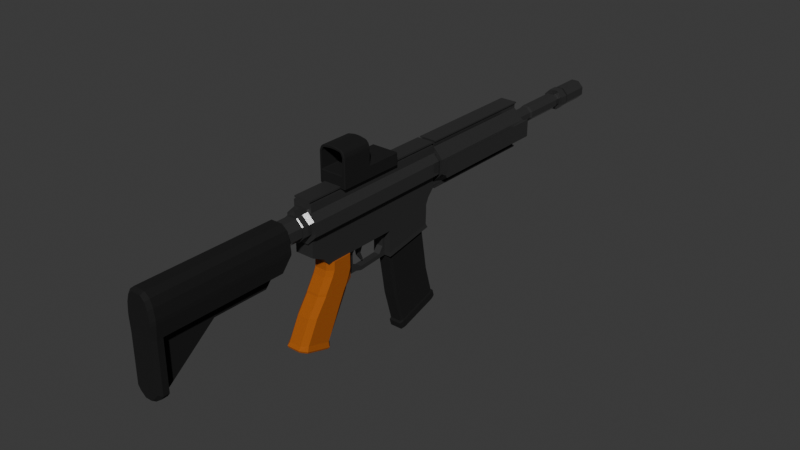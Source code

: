 # Source: AssaultRifle.blend  (saved by Blender 5.0.119; exported with 4.5.12 LTS)
import bpy
from mathutils import Matrix  # noqa: F401  (used for matrix-valued properties, if any)

bpy.ops.wm.read_factory_settings(use_empty=True)
scene = bpy.context.scene
scene.name = 'Scene'

# ---- collections
col_collection = bpy.data.collections.new('Collection'); scene.collection.children.link(col_collection)

# ---- materials (node trees are filled in below, after node groups)
mat_metal = bpy.data.materials.new('Metal')
mat_body = bpy.data.materials.new('Body')
mat_wood = bpy.data.materials.new('Wood')
mat_blackplastic = bpy.data.materials.new('BlackPlastic')

# ---- material node trees
mat_metal.use_nodes = True; mat_metal.node_tree.nodes.clear()
_N = mat_metal.node_tree.nodes; _L = mat_metal.node_tree.links
n0 = _N.new('ShaderNodeBsdfPrincipled'); n0.name = 'Principled BSDF'; n0.location = (-200, 100)
n0.inputs[0].default_value = (0.115, 0.115, 0.115, 1.0)
n0.inputs[1].default_value = 0.7692
n0.inputs[2].default_value = 0.1615
n1 = _N.new('ShaderNodeOutputMaterial'); n1.name = 'Material Output'; n1.location = (200, 100)
_L.new(n0.outputs[0], n1.inputs[0])
n1.is_active_output = True
mat_body.use_nodes = True; mat_body.node_tree.nodes.clear()
_N = mat_body.node_tree.nodes; _L = mat_body.node_tree.links
n0 = _N.new('ShaderNodeBsdfPrincipled'); n0.name = 'Principled BSDF'; n0.location = (-200, 100)
n0.inputs[0].default_value = (0.06921, 0.06921, 0.06921, 1.0)
n0.inputs[1].default_value = 0.7077
n0.inputs[2].default_value = 0.5846
n1 = _N.new('ShaderNodeOutputMaterial'); n1.name = 'Material Output'; n1.location = (200, 100)
_L.new(n0.outputs[0], n1.inputs[0])
n1.is_active_output = True
mat_wood.use_nodes = True; mat_wood.node_tree.nodes.clear()
_N = mat_wood.node_tree.nodes; _L = mat_wood.node_tree.links
n0 = _N.new('ShaderNodeBsdfPrincipled'); n0.name = 'Principled BSDF'; n0.location = (370, 136)
n0.inputs[2].default_value = 0.8923
n1 = _N.new('ShaderNodeOutputMaterial'); n1.name = 'Material Output'; n1.location = (770, 136)
n2 = _N.new('ShaderNodeTexCoord'); n2.name = 'Texture Coordinate'; n2.location = (-727, 157)
n3 = _N.new('ShaderNodeMapping'); n3.name = 'Mapping'; n3.location = (-446, 169)
n3.inputs[2].default_value = (0.5061, 0.0, 0.0)
n3.inputs[3].default_value = (17.0, -0.2, 1.0)
n4 = _N.new('ShaderNodeTexNoise'); n4.name = 'Noise Texture'; n4.location = (-174, 123)
n4.width = 145
n4.inputs[2].default_value = 17.0
n4.inputs[3].default_value = 3.3
n5 = _N.new('ShaderNodeValToRGB'); n5.name = 'Color Ramp'; n5.location = (5, 250)
while len(n5.color_ramp.elements) > 1: n5.color_ramp.elements.remove(n5.color_ramp.elements[-1])
n5.color_ramp.elements[0].position = 0.0; n5.color_ramp.elements[0].color = (0.365, 0.1172, 0.0, 1.0)
_e = n5.color_ramp.elements.new(1.0); _e.color = (0.3983, 0.06484, 0.0, 1.0)
n6 = _N.new('ShaderNodeBump'); n6.name = 'Bump'; n6.location = (63, -24)
_L.new(n0.outputs[0], n1.inputs[0])
_L.new(n3.outputs[0], n4.inputs[0])
_L.new(n4.outputs[0], n5.inputs[0])
_L.new(n5.outputs[0], n0.inputs[0])
_L.new(n4.outputs[0], n6.inputs[3])
_L.new(n6.outputs[0], n0.inputs[5])
_L.new(n2.outputs[3], n3.inputs[0])
n1.is_active_output = True
mat_blackplastic.use_nodes = True; mat_blackplastic.node_tree.nodes.clear()
_N = mat_blackplastic.node_tree.nodes; _L = mat_blackplastic.node_tree.links
n0 = _N.new('ShaderNodeBsdfPrincipled'); n0.name = 'Principled BSDF'; n0.location = (-200, 100)
n0.inputs[0].default_value = (0.0, 0.0, 0.0, 1.0)
n0.inputs[2].default_value = 0.8846
n1 = _N.new('ShaderNodeOutputMaterial'); n1.name = 'Material Output'; n1.location = (200, 100)
_L.new(n0.outputs[0], n1.inputs[0])
n1.is_active_output = True

# ---- world
world_world = bpy.data.worlds.new('World'); scene.world = world_world
world_world.use_nodes = True; world_world.node_tree.nodes.clear()
_N = world_world.node_tree.nodes; _L = world_world.node_tree.links
n0 = _N.new('ShaderNodeOutputWorld'); n0.name = 'World Output'; n0.location = (200, 100)
n1 = _N.new('ShaderNodeBackground'); n1.name = 'Background'; n1.location = (-200, 100)
n1.inputs[0].default_value = (0.05088, 0.05088, 0.05088, 1.0)
_L.new(n1.outputs[0], n0.inputs[0])
n0.is_active_output = True
world_world.color = (0.05088, 0.05088, 0.05088)
world_world.sun_shadow_jitter_overblur = 0.0

# ---- meshes
me_cylinder_001 = bpy.data.meshes.new('Cylinder.001')
me_cylinder_001.from_pydata([(0.7272, 1.648, -25.22), (0.7272, 1.648, -12.05), (1.766, 0.6154, -25.22), (1.766, 0.6154, -12.05), (1.771, -0.8499, -25.22), (1.771, -0.8499, -12.05), (0.7381, -1.889, -25.22), (0.7381, -1.889, -12.05), (-0.7272, -1.894, -25.22), (-0.7272, -1.894, -12.05), (-1.766, -0.8608, -25.22), (-1.766, -0.8608, -12.05), (-1.771, 0.6045, -25.22), (-1.771, 0.6045, -12.05), (-0.7381, 1.644, -25.22), (-0.7381, 1.644, -12.05), (0.7256, 2.167, -25.22), (0.7256, 2.167, -12.05), (2.285, 0.617, -12.05), (2.285, 0.617, -25.22), (2.289, -0.8483, -25.22), (2.289, -0.8483, -12.05), (0.7397, -2.408, -12.05), (0.7397, -2.408, -25.22), (-0.7256, -2.412, -25.22), (-0.7256, -2.412, -12.05), (-2.285, -0.8624, -12.05), (-2.285, -0.8624, -25.22), (-2.289, 0.6029, -25.22), (-2.289, 0.6029, -12.05), (-0.7397, 2.162, -12.05), (-0.7397, 2.162, -25.22), (0.7252, 2.306, -25.22), (0.7252, 2.306, -12.05), (2.424, 0.6174, -12.05), (2.424, 0.6174, -25.22), (2.428, -0.8479, -25.22), (2.428, -0.8479, -12.05), (0.7401, -2.547, -12.05), (0.7401, -2.547, -25.22), (-0.7252, -2.551, -25.22), (-0.7252, -2.551, -12.05), (-2.424, -0.8628, -12.05), (-2.424, -0.8628, -25.22), (-2.428, 0.6025, -25.22), (-2.428, 0.6025, -12.05), (-0.7401, 2.301, -12.05), (-0.7401, 2.301, -25.22), (0.8837, 2.167, -25.22), (0.8837, 2.167, -12.05), (2.284, 0.7751, -12.05), (2.284, 0.7751, -25.22), (2.29, -1.006, -12.05), (2.29, -1.006, -25.22), (0.8978, -2.407, -12.05), (0.8978, -2.407, -25.22), (-0.8837, -2.413, -12.05), (-0.8837, -2.413, -25.22), (-2.284, -1.02, -12.05), (-2.284, -1.02, -25.22), (-2.29, 0.761, -12.05), (-2.29, 0.761, -25.22), (-0.8978, 2.162, -12.05), (-0.8978, 2.162, -25.22), (0.8833, 2.306, -25.22), (0.8833, 2.306, -12.05), (2.423, 0.7755, -12.05), (2.423, 0.7755, -25.22), (2.429, -1.006, -12.05), (2.429, -1.006, -25.22), (0.8982, -2.546, -12.05), (0.8982, -2.546, -25.22), (-0.8833, -2.552, -12.05), (-0.8833, -2.552, -25.22), (-2.423, -1.021, -12.05), (-2.423, -1.021, -25.22), (-2.429, 0.7606, -12.05), (-2.429, 0.7606, -25.22), (-0.8982, 2.301, -12.05), (-0.8982, 2.301, -25.22), (0.2812, 0.5622, -12.05), (0.6832, 0.1627, -12.05), (0.6849, -0.4039, -12.05), (0.2854, -0.8059, -12.05), (-0.2812, -0.8076, -12.05), (-0.6832, -0.4082, -12.05), (-0.6849, 0.1585, -12.05), (-0.2854, 0.5605, -12.05), (0.6832, 0.1627, -8.983), (0.2812, 0.5622, -8.983), (0.6849, -0.4039, -8.983), (0.2854, -0.8059, -8.983), (-0.2812, -0.8076, -8.983), (-0.6832, -0.4082, -8.983), (-0.6849, 0.1585, -8.983), (-0.2854, 0.5605, -8.983), (0.7938, 0.2089, -8.762), (0.3268, 0.6731, -8.762), (0.7958, -0.4495, -8.762), (0.3316, -0.9165, -8.762), (-0.3268, -0.9185, -8.762), (-0.7938, -0.4544, -8.762), (-0.7958, 0.2041, -8.762), (-0.3317, 0.6711, -8.762), (0.7938, 0.2089, -4.19), (0.3268, 0.6731, -4.19), (0.7958, -0.4495, -4.19), (0.3316, -0.9165, -4.19), (-0.3268, -0.9185, -4.19), (-0.7938, -0.4544, -4.19), (-0.7958, 0.2041, -4.19), (-0.3317, 0.6711, -4.19), (0.7178, 0.1772, -4.079), (0.2955, 0.5969, -4.079), (0.7196, -0.4182, -4.079), (0.2999, -0.8405, -4.079), (-0.2955, -0.8423, -4.079), (-0.7178, -0.4226, -4.079), (-0.7196, 0.1728, -4.079), (-0.2999, 0.5951, -4.079), (0.7178, 0.1772, -3.549), (0.2955, 0.5969, -3.549), (0.7196, -0.4182, -3.549), (0.2999, -0.8405, -3.549), (-0.2955, -0.8423, -3.549), (-0.7178, -0.4226, -3.549), (-0.7196, 0.1728, -3.549), (-0.2999, 0.5951, -3.549), (1.047, 0.3146, -3.549), (0.4309, 0.9266, -3.549), (1.049, -0.5536, -3.549), (0.4373, -1.169, -3.549), (-0.4309, -1.172, -3.549), (-1.047, -0.56, -3.549), (-1.049, 0.3081, -3.549), (-0.4373, 0.9239, -3.549), (1.047, 0.3146, -2.599), (0.4309, 0.9266, -2.599), (1.049, -0.5536, -2.599), (0.4373, -1.169, -2.599), (-0.4309, -1.172, -2.599), (-1.047, -0.56, -2.599), (-1.049, 0.3081, -2.599), (-0.4373, 0.9239, -2.599), (0.7302, 0.1824, -2.599), (0.3006, 0.6094, -2.599), (0.7321, -0.4233, -2.599), (0.3051, -0.8529, -2.599), (-0.3006, -0.8548, -2.599), (-0.7302, -0.4278, -2.599), (-0.7321, 0.1779, -2.599), (-0.3051, 0.6075, -2.599), (0.7302, 0.1824, -2.312), (0.3006, 0.6094, -2.312), (0.7321, -0.4233, -2.312), (0.3051, -0.8529, -2.312), (-0.3006, -0.8548, -2.312), (-0.7302, -0.4278, -2.312), (-0.7321, 0.1779, -2.312), (-0.3051, 0.6075, -2.312), (0.9784, 0.2861, -2.312), (0.4028, 0.8582, -2.312), (0.9809, -0.5255, -2.312), (0.4088, -1.101, -2.312), (-0.4028, -1.104, -2.312), (-0.9784, -0.5315, -2.312), (-0.9809, 0.2801, -2.312), (-0.4088, 0.8557, -2.312), (0.6937, 0.1671, 0.78), (0.2856, 0.5727, 0.78), (0.6954, -0.4083, 0.78), (0.2898, -0.8164, 0.78), (-0.2856, -0.8181, 0.78), (-0.6937, -0.4125, 0.78), (-0.6954, 0.1628, 0.78), (-0.2898, 0.571, 0.78), (0.9784, 0.2861, 0.78), (0.4028, 0.8582, 0.78), (0.9809, -0.5255, 0.78), (0.4088, -1.101, 0.78), (-0.4028, -1.104, 0.78), (-0.9784, -0.5315, 0.78), (-0.9809, 0.2801, 0.78), (-0.4088, 0.8557, 0.78), (0.6937, 0.1671, 0.4122), (0.2856, 0.5727, 0.4122), (0.6954, -0.4083, 0.4122), (0.2898, -0.8164, 0.4122), (-0.2856, -0.8181, 0.4122), (-0.6937, -0.4125, 0.4122), (-0.6954, 0.1628, 0.4122), (-0.2898, 0.571, 0.4122), (0.6239, 1.397, -25.22), (1.516, 0.5106, -25.22), (1.52, -0.7467, -25.22), (0.6333, -1.638, -25.22), (-0.6239, -1.642, -25.22), (-1.516, -0.756, -25.22), (-1.52, 0.5012, -25.22), (-0.6333, 1.393, -25.22), (0.6637, 1.494, -25.53), (1.612, 0.5509, -25.53), (1.616, -0.7864, -25.53), (0.6736, -1.735, -25.53), (-0.6637, -1.739, -25.53), (-1.612, -0.7963, -25.53), (-1.616, 0.541, -25.53), (-0.6736, 1.489, -25.53), (0.6637, 1.494, -42.11), (1.612, 0.5509, -42.11), (1.616, -0.7864, -42.11), (0.6736, -1.735, -42.11), (-0.6637, -1.739, -42.11), (-1.612, -0.7963, -42.11), (-1.616, 0.541, -42.11), (-0.6736, 1.489, -42.11), (0.4939, 1.048, -42.11), (1.2, 0.3468, -42.11), (1.203, -0.6485, -42.11), (0.5013, -1.354, -42.11), (-0.4939, -1.357, -42.11), (-1.2, -0.6558, -42.11), (-1.203, 0.3394, -42.11), (-0.5013, 1.045, -42.11), (0.4939, 1.048, -43.03), (1.2, 0.3468, -43.03), (1.203, -0.6485, -43.03), (0.5013, -1.354, -43.03), (-0.4939, -1.357, -43.03), (-1.2, -0.6558, -43.03), (-1.203, 0.3394, -43.03), (-0.5013, 1.045, -43.03), (0.4492, 0.9394, -43.03), (1.091, 0.3014, -43.03), (1.094, -0.6037, -43.03), (0.4559, -1.246, -43.03), (-0.4492, -1.248, -43.03), (-1.091, -0.6104, -43.03), (-1.094, 0.2947, -43.03), (-0.4559, 0.9366, -43.03), (0.4492, 0.9394, -52.82), (1.091, 0.3014, -52.82), (1.094, -0.6037, -52.82), (0.4559, -1.246, -52.82), (-0.4492, -1.248, -52.82), (-1.091, -0.6104, -52.82), (-1.094, 0.2947, -52.82), (-0.4559, 0.9366, -52.82)], [], [(0, 1, 3, 2), (14, 15, 30, 31), (4, 5, 7, 6), (5, 4, 20, 21), (8, 9, 11, 10), (3, 5, 21, 18), (3, 1, 15, 13, 11, 9, 7, 5), (12, 13, 15, 14), (9, 8, 24, 25), (0, 2, 4, 6, 8, 10, 12, 14), (22, 38, 70, 54), (26, 29, 45, 42), (18, 21, 37, 34), (28, 27, 43, 44), (0, 14, 31, 16), (10, 11, 26, 27), (15, 1, 17, 30), (12, 10, 27, 28), (6, 7, 22, 23), (1, 0, 16, 17), (11, 13, 29, 26), (8, 6, 23, 24), (2, 3, 18, 19), (13, 12, 28, 29), (7, 9, 25, 22), (4, 2, 19, 20), (35, 34, 37, 36), (39, 38, 41, 40), (43, 42, 45, 44), (47, 46, 33, 32), (19, 18, 50, 51), (42, 43, 75, 74), (20, 36, 69, 53), (24, 23, 39, 40), (16, 31, 47, 32), (22, 25, 41, 38), (17, 16, 48, 49), (30, 17, 33, 46), (40, 41, 72, 73), (31, 30, 62, 63), (26, 42, 74, 58), (20, 19, 35, 36), (52, 53, 69, 68), (60, 61, 77, 76), (55, 54, 70, 71), (63, 62, 78, 79), (49, 48, 64, 65), (56, 57, 73, 72), (51, 50, 66, 67), (59, 58, 74, 75), (39, 23, 55, 71), (30, 46, 78, 62), (44, 45, 76, 77), (21, 20, 53, 52), (47, 31, 63, 79), (46, 47, 79, 78), (23, 22, 54, 55), (32, 33, 65, 64), (24, 40, 73, 57), (34, 35, 67, 66), (16, 32, 64, 48), (41, 25, 56, 72), (43, 27, 59, 75), (25, 24, 57, 56), (33, 17, 49, 65), (28, 44, 77, 61), (27, 26, 58, 59), (36, 37, 68, 69), (35, 19, 51, 67), (37, 21, 52, 68), (38, 39, 71, 70), (18, 34, 66, 50), (45, 29, 60, 76), (29, 28, 61, 60), (81, 82, 83, 84, 85, 86, 87, 80), (95, 94, 102, 103), (86, 85, 93, 94), (84, 83, 91, 92), (82, 81, 88, 90), (87, 86, 94, 95), (85, 84, 92, 93), (83, 82, 90, 91), (81, 80, 89, 88), (80, 87, 95, 89), (100, 99, 107, 108), (93, 92, 100, 101), (91, 90, 98, 99), (88, 89, 97, 96), (89, 95, 103, 97), (94, 93, 101, 102), (92, 91, 99, 100), (90, 88, 96, 98), (105, 111, 119, 113), (98, 96, 104, 106), (103, 102, 110, 111), (101, 100, 108, 109), (99, 98, 106, 107), (96, 97, 105, 104), (97, 103, 111, 105), (102, 101, 109, 110), (117, 116, 124, 125), (110, 109, 117, 118), (108, 107, 115, 116), (106, 104, 112, 114), (111, 110, 118, 119), (109, 108, 116, 117), (107, 106, 114, 115), (104, 105, 113, 112), (127, 126, 134, 135), (115, 114, 122, 123), (112, 113, 121, 120), (113, 119, 127, 121), (118, 117, 125, 126), (116, 115, 123, 124), (114, 112, 120, 122), (119, 118, 126, 127), (134, 133, 141, 142), (125, 124, 132, 133), (123, 122, 130, 131), (120, 121, 129, 128), (121, 127, 135, 129), (126, 125, 133, 134), (124, 123, 131, 132), (122, 120, 128, 130), (136, 137, 145, 144), (132, 131, 139, 140), (130, 128, 136, 138), (135, 134, 142, 143), (133, 132, 140, 141), (131, 130, 138, 139), (128, 129, 137, 136), (129, 135, 143, 137), (151, 150, 158, 159), (137, 143, 151, 145), (142, 141, 149, 150), (140, 139, 147, 148), (138, 136, 144, 146), (143, 142, 150, 151), (141, 140, 148, 149), (139, 138, 146, 147), (154, 152, 160, 162), (149, 148, 156, 157), (147, 146, 154, 155), (144, 145, 153, 152), (145, 151, 159, 153), (150, 149, 157, 158), (148, 147, 155, 156), (146, 144, 152, 154), (161, 167, 183, 177), (159, 158, 166, 167), (157, 156, 164, 165), (155, 154, 162, 163), (152, 153, 161, 160), (153, 159, 167, 161), (158, 157, 165, 166), (156, 155, 163, 164), (169, 175, 191, 185), (166, 165, 181, 182), (164, 163, 179, 180), (162, 160, 176, 178), (167, 166, 182, 183), (165, 164, 180, 181), (163, 162, 178, 179), (160, 161, 177, 176), (169, 168, 176, 177), (168, 170, 178, 176), (170, 171, 179, 178), (171, 172, 180, 179), (172, 173, 181, 180), (173, 174, 182, 181), (174, 175, 183, 182), (175, 169, 177, 183), (184, 185, 191, 190, 189, 188, 187, 186), (174, 173, 189, 190), (172, 171, 187, 188), (170, 168, 184, 186), (175, 174, 190, 191), (173, 172, 188, 189), (171, 170, 186, 187), (168, 169, 185, 184), (192, 199, 198, 197, 196, 195, 194, 193), (205, 206, 214, 213), (194, 195, 203, 202), (192, 193, 201, 200), (199, 192, 200, 207), (197, 198, 206, 205), (195, 196, 204, 203), (193, 194, 202, 201), (198, 199, 207, 206), (196, 197, 205, 204), (208, 209, 217, 216), (203, 204, 212, 211), (201, 202, 210, 209), (206, 207, 215, 214), (204, 205, 213, 212), (202, 203, 211, 210), (200, 201, 209, 208), (207, 200, 208, 215), (222, 223, 231, 230), (215, 208, 216, 223), (213, 214, 222, 221), (211, 212, 220, 219), (209, 210, 218, 217), (214, 215, 223, 222), (212, 213, 221, 220), (210, 211, 219, 218), (225, 226, 234, 233), (220, 221, 229, 228), (218, 219, 227, 226), (216, 217, 225, 224), (223, 216, 224, 231), (221, 222, 230, 229), (219, 220, 228, 227), (217, 218, 226, 225), (239, 232, 240, 247), (230, 231, 239, 238), (228, 229, 237, 236), (226, 227, 235, 234), (224, 225, 233, 232), (231, 224, 232, 239), (229, 230, 238, 237), (227, 228, 236, 235), (240, 241, 242, 243, 244, 245, 246, 247), (237, 238, 246, 245), (235, 236, 244, 243), (233, 234, 242, 241), (238, 239, 247, 246), (236, 237, 245, 244), (234, 235, 243, 242), (232, 233, 241, 240)])
_uv = me_cylinder_001.uv_layers.new(name='UVMap')
_uv.uv.foreach_set('vector', [1.0, 0.5, 1.0, 1.0, 0.875, 1.0, 0.875, 0.5, 0.125, 0.5, 0.125, 1.0, 0.125, 1.0, 0.125, 0.5, 0.75, 0.5, 0.75, 1.0, 0.625, 1.0, 0.625, 0.5, 0.75, 1.0, 0.75, 0.5, 0.75, 0.5, 0.75, 1.0, 0.5, 0.5, 0.5, 1.0, 0.375, 1.0, 0.375, 0.5, 0.4197, 0.4197, 0.49, 0.25, 0.49, 0.25, 0.4197, 0.4197, 0.4197, 0.4197, 0.25, 0.49, 0.08029, 0.4197, 0.01, 0.25, 0.08029, 0.08029, 0.25, 0.01, 0.4197, 0.08029, 0.49, 0.25, 0.25, 0.5, 0.25, 1.0, 0.125, 1.0, 0.125, 0.5, 0.5, 1.0, 0.5, 0.5, 0.5, 0.5, 0.5, 1.0, 0.75, 0.49, 0.9197, 0.4197, 0.99, 0.25, 0.9197, 0.08029, 0.75, 0.01, 0.5803, 0.08029, 0.51, 0.25, 0.5803, 0.4197, 0.4197, 0.08029, 0.4197, 0.08029, 0.4197, 0.08029, 0.4197, 0.08029, 0.08029, 0.08029, 0.01, 0.25, 0.01, 0.25, 0.08029, 0.08029, 0.4197, 0.4197, 0.49, 0.25, 0.49, 0.25, 0.4197, 0.4197, 0.51, 0.25, 0.5803, 0.08029, 0.5803, 0.08029, 0.51, 0.25, 0.75, 0.49, 0.5803, 0.4197, 0.5803, 0.4197, 0.75, 0.49, 0.375, 0.5, 0.375, 1.0, 0.375, 1.0, 0.375, 0.5, 0.08029, 0.4197, 0.25, 0.49, 0.25, 0.49, 0.08029, 0.4197, 0.51, 0.25, 0.5803, 0.08029, 0.5803, 0.08029, 0.51, 0.25, 0.625, 0.5, 0.625, 1.0, 0.625, 1.0, 0.625, 0.5, 1.0, 1.0, 1.0, 0.5, 1.0, 0.5, 1.0, 1.0, 0.08029, 0.08029, 0.01, 0.25, 0.01, 0.25, 0.08029, 0.08029, 0.75, 0.01, 0.9197, 0.08029, 0.9197, 0.08029, 0.75, 0.01, 0.875, 0.5, 0.875, 1.0, 0.875, 1.0, 0.875, 0.5, 0.25, 1.0, 0.25, 0.5, 0.25, 0.5, 0.25, 1.0, 0.4197, 0.08029, 0.25, 0.01, 0.25, 0.01, 0.4197, 0.08029, 0.99, 0.25, 0.9197, 0.4197, 0.9197, 0.4197, 0.99, 0.25, 0.875, 0.5, 0.875, 1.0, 0.75, 1.0, 0.75, 0.5, 0.625, 0.5, 0.625, 1.0, 0.5, 1.0, 0.5, 0.5, 0.375, 0.5, 0.375, 1.0, 0.25, 1.0, 0.25, 0.5, 0.125, 0.5, 0.125, 1.0, 0.0, 1.0, 0.0, 0.5, 0.875, 0.5, 0.875, 1.0, 0.875, 1.0, 0.875, 0.5, 0.375, 1.0, 0.375, 0.5, 0.375, 0.5, 0.375, 1.0, 0.99, 0.25, 0.99, 0.25, 0.99, 0.25, 0.99, 0.25, 0.75, 0.01, 0.9197, 0.08029, 0.9197, 0.08029, 0.75, 0.01, 0.75, 0.49, 0.5803, 0.4197, 0.5803, 0.4197, 0.75, 0.49, 0.4197, 0.08029, 0.25, 0.01, 0.25, 0.01, 0.4197, 0.08029, 1.0, 1.0, 1.0, 0.5, 1.0, 0.5, 1.0, 1.0, 0.08029, 0.4197, 0.25, 0.49, 0.25, 0.49, 0.08029, 0.4197, 0.5, 0.5, 0.5, 1.0, 0.5, 1.0, 0.5, 0.5, 0.125, 0.5, 0.125, 1.0, 0.125, 1.0, 0.125, 0.5, 0.08029, 0.08029, 0.08029, 0.08029, 0.08029, 0.08029, 0.08029, 0.08029, 0.99, 0.25, 0.9197, 0.4197, 0.9197, 0.4197, 0.99, 0.25, 0.75, 1.0, 0.75, 0.5, 0.75, 0.5, 0.75, 1.0, 0.25, 1.0, 0.25, 0.5, 0.25, 0.5, 0.25, 1.0, 0.625, 0.5, 0.625, 1.0, 0.625, 1.0, 0.625, 0.5, 0.125, 0.5, 0.125, 1.0, 0.125, 1.0, 0.125, 0.5, 1.0, 1.0, 1.0, 0.5, 1.0, 0.5, 1.0, 1.0, 0.5, 1.0, 0.5, 0.5, 0.5, 0.5, 0.5, 1.0, 0.875, 0.5, 0.875, 1.0, 0.875, 1.0, 0.875, 0.5, 0.375, 0.5, 0.375, 1.0, 0.375, 1.0, 0.375, 0.5, 0.9197, 0.08029, 0.9197, 0.08029, 0.9197, 0.08029, 0.9197, 0.08029, 0.08029, 0.4197, 0.08029, 0.4197, 0.08029, 0.4197, 0.08029, 0.4197, 0.25, 0.5, 0.25, 1.0, 0.25, 1.0, 0.25, 0.5, 0.75, 1.0, 0.75, 0.5, 0.75, 0.5, 0.75, 1.0, 0.5803, 0.4197, 0.5803, 0.4197, 0.5803, 0.4197, 0.5803, 0.4197, 0.125, 1.0, 0.125, 0.5, 0.125, 0.5, 0.125, 1.0, 0.625, 0.5, 0.625, 1.0, 0.625, 1.0, 0.625, 0.5, 0.0, 0.5, 0.0, 1.0, 0.0, 1.0, 0.0, 0.5, 0.75, 0.01, 0.75, 0.01, 0.75, 0.01, 0.75, 0.01, 0.875, 1.0, 0.875, 0.5, 0.875, 0.5, 0.875, 1.0, 0.75, 0.49, 0.75, 0.49, 0.75, 0.49, 0.75, 0.49, 0.25, 0.01, 0.25, 0.01, 0.25, 0.01, 0.25, 0.01, 0.5803, 0.08029, 0.5803, 0.08029, 0.5803, 0.08029, 0.5803, 0.08029, 0.5, 1.0, 0.5, 0.5, 0.5, 0.5, 0.5, 1.0, 0.25, 0.49, 0.25, 0.49, 0.25, 0.49, 0.25, 0.49, 0.51, 0.25, 0.51, 0.25, 0.51, 0.25, 0.51, 0.25, 0.375, 0.5, 0.375, 1.0, 0.375, 1.0, 0.375, 0.5, 0.75, 0.5, 0.75, 1.0, 0.75, 1.0, 0.75, 0.5, 0.9197, 0.4197, 0.9197, 0.4197, 0.9197, 0.4197, 0.9197, 0.4197, 0.49, 0.25, 0.49, 0.25, 0.49, 0.25, 0.49, 0.25, 0.625, 1.0, 0.625, 0.5, 0.625, 0.5, 0.625, 1.0, 0.4197, 0.4197, 0.4197, 0.4197, 0.4197, 0.4197, 0.4197, 0.4197, 0.01, 0.25, 0.01, 0.25, 0.01, 0.25, 0.01, 0.25, 0.25, 1.0, 0.25, 0.5, 0.25, 0.5, 0.25, 1.0, 0.4197, 0.4197, 0.49, 0.25, 0.4197, 0.08029, 0.25, 0.01, 0.08029, 0.08029, 0.01, 0.25, 0.08029, 0.4197, 0.25, 0.49, 0.08029, 0.4197, 0.01, 0.25, 0.01, 0.25, 0.08029, 0.4197, 0.01, 0.25, 0.08029, 0.08029, 0.08029, 0.08029, 0.01, 0.25, 0.25, 0.01, 0.4197, 0.08029, 0.4197, 0.08029, 0.25, 0.01, 0.49, 0.25, 0.4197, 0.4197, 0.4197, 0.4197, 0.49, 0.25, 0.08029, 0.4197, 0.01, 0.25, 0.01, 0.25, 0.08029, 0.4197, 0.08029, 0.08029, 0.25, 0.01, 0.25, 0.01, 0.08029, 0.08029, 0.4197, 0.08029, 0.49, 0.25, 0.49, 0.25, 0.4197, 0.08029, 0.4197, 0.4197, 0.25, 0.49, 0.25, 0.49, 0.4197, 0.4197, 0.25, 0.49, 0.08029, 0.4197, 0.08029, 0.4197, 0.25, 0.49, 0.25, 0.01, 0.4197, 0.08029, 0.4197, 0.08029, 0.25, 0.01, 0.08029, 0.08029, 0.25, 0.01, 0.25, 0.01, 0.08029, 0.08029, 0.4197, 0.08029, 0.49, 0.25, 0.49, 0.25, 0.4197, 0.08029, 0.4197, 0.4197, 0.25, 0.49, 0.25, 0.49, 0.4197, 0.4197, 0.25, 0.49, 0.08029, 0.4197, 0.08029, 0.4197, 0.25, 0.49, 0.01, 0.25, 0.08029, 0.08029, 0.08029, 0.08029, 0.01, 0.25, 0.25, 0.01, 0.4197, 0.08029, 0.4197, 0.08029, 0.25, 0.01, 0.49, 0.25, 0.4197, 0.4197, 0.4197, 0.4197, 0.49, 0.25, 0.25, 0.49, 0.08029, 0.4197, 0.08029, 0.4197, 0.25, 0.49, 0.49, 0.25, 0.4197, 0.4197, 0.4197, 0.4197, 0.49, 0.25, 0.08029, 0.4197, 0.01, 0.25, 0.01, 0.25, 0.08029, 0.4197, 0.08029, 0.08029, 0.25, 0.01, 0.25, 0.01, 0.08029, 0.08029, 0.4197, 0.08029, 0.49, 0.25, 0.49, 0.25, 0.4197, 0.08029, 0.4197, 0.4197, 0.25, 0.49, 0.25, 0.49, 0.4197, 0.4197, 0.25, 0.49, 0.08029, 0.4197, 0.08029, 0.4197, 0.25, 0.49, 0.01, 0.25, 0.08029, 0.08029, 0.08029, 0.08029, 0.01, 0.25, 0.08029, 0.08029, 0.25, 0.01, 0.25, 0.01, 0.08029, 0.08029, 0.01, 0.25, 0.08029, 0.08029, 0.08029, 0.08029, 0.01, 0.25, 0.25, 0.01, 0.4197, 0.08029, 0.4197, 0.08029, 0.25, 0.01, 0.49, 0.25, 0.4197, 0.4197, 0.4197, 0.4197, 0.49, 0.25, 0.08029, 0.4197, 0.01, 0.25, 0.01, 0.25, 0.08029, 0.4197, 0.08029, 0.08029, 0.25, 0.01, 0.25, 0.01, 0.08029, 0.08029, 0.4197, 0.08029, 0.49, 0.25, 0.49, 0.25, 0.4197, 0.08029, 0.4197, 0.4197, 0.25, 0.49, 0.25, 0.49, 0.4197, 0.4197, 0.08029, 0.4197, 0.01, 0.25, 0.01, 0.25, 0.08029, 0.4197, 0.4197, 0.08029, 0.49, 0.25, 0.49, 0.25, 0.4197, 0.08029, 0.4197, 0.4197, 0.25, 0.49, 0.25, 0.49, 0.4197, 0.4197, 0.25, 0.49, 0.08029, 0.4197, 0.08029, 0.4197, 0.25, 0.49, 0.01, 0.25, 0.08029, 0.08029, 0.08029, 0.08029, 0.01, 0.25, 0.25, 0.01, 0.4197, 0.08029, 0.4197, 0.08029, 0.25, 0.01, 0.49, 0.25, 0.4197, 0.4197, 0.4197, 0.4197, 0.49, 0.25, 0.08029, 0.4197, 0.01, 0.25, 0.01, 0.25, 0.08029, 0.4197, 0.01, 0.25, 0.08029, 0.08029, 0.08029, 0.08029, 0.01, 0.25, 0.08029, 0.08029, 0.25, 0.01, 0.25, 0.01, 0.08029, 0.08029, 0.4197, 0.08029, 0.49, 0.25, 0.49, 0.25, 0.4197, 0.08029, 0.4197, 0.4197, 0.25, 0.49, 0.25, 0.49, 0.4197, 0.4197, 0.25, 0.49, 0.08029, 0.4197, 0.08029, 0.4197, 0.25, 0.49, 0.01, 0.25, 0.08029, 0.08029, 0.08029, 0.08029, 0.01, 0.25, 0.25, 0.01, 0.4197, 0.08029, 0.4197, 0.08029, 0.25, 0.01, 0.49, 0.25, 0.4197, 0.4197, 0.4197, 0.4197, 0.49, 0.25, 0.4197, 0.4197, 0.25, 0.49, 0.25, 0.49, 0.4197, 0.4197, 0.25, 0.01, 0.4197, 0.08029, 0.4197, 0.08029, 0.25, 0.01, 0.49, 0.25, 0.4197, 0.4197, 0.4197, 0.4197, 0.49, 0.25, 0.08029, 0.4197, 0.01, 0.25, 0.01, 0.25, 0.08029, 0.4197, 0.08029, 0.08029, 0.25, 0.01, 0.25, 0.01, 0.08029, 0.08029, 0.4197, 0.08029, 0.49, 0.25, 0.49, 0.25, 0.4197, 0.08029, 0.4197, 0.4197, 0.25, 0.49, 0.25, 0.49, 0.4197, 0.4197, 0.25, 0.49, 0.08029, 0.4197, 0.08029, 0.4197, 0.25, 0.49, 0.08029, 0.4197, 0.01, 0.25, 0.01, 0.25, 0.08029, 0.4197, 0.25, 0.49, 0.08029, 0.4197, 0.08029, 0.4197, 0.25, 0.49, 0.01, 0.25, 0.08029, 0.08029, 0.08029, 0.08029, 0.01, 0.25, 0.25, 0.01, 0.4197, 0.08029, 0.4197, 0.08029, 0.25, 0.01, 0.49, 0.25, 0.4197, 0.4197, 0.4197, 0.4197, 0.49, 0.25, 0.08029, 0.4197, 0.01, 0.25, 0.01, 0.25, 0.08029, 0.4197, 0.08029, 0.08029, 0.25, 0.01, 0.25, 0.01, 0.08029, 0.08029, 0.4197, 0.08029, 0.49, 0.25, 0.49, 0.25, 0.4197, 0.08029, 0.49, 0.25, 0.4197, 0.4197, 0.4197, 0.4197, 0.49, 0.25, 0.08029, 0.08029, 0.25, 0.01, 0.25, 0.01, 0.08029, 0.08029, 0.4197, 0.08029, 0.49, 0.25, 0.49, 0.25, 0.4197, 0.08029, 0.4197, 0.4197, 0.25, 0.49, 0.25, 0.49, 0.4197, 0.4197, 0.25, 0.49, 0.08029, 0.4197, 0.08029, 0.4197, 0.25, 0.49, 0.01, 0.25, 0.08029, 0.08029, 0.08029, 0.08029, 0.01, 0.25, 0.25, 0.01, 0.4197, 0.08029, 0.4197, 0.08029, 0.25, 0.01, 0.49, 0.25, 0.4197, 0.4197, 0.4197, 0.4197, 0.49, 0.25, 0.25, 0.49, 0.08029, 0.4197, 0.08029, 0.4197, 0.25, 0.49, 0.08029, 0.4197, 0.01, 0.25, 0.01, 0.25, 0.08029, 0.4197, 0.08029, 0.08029, 0.25, 0.01, 0.25, 0.01, 0.08029, 0.08029, 0.4197, 0.08029, 0.49, 0.25, 0.49, 0.25, 0.4197, 0.08029, 0.4197, 0.4197, 0.25, 0.49, 0.25, 0.49, 0.4197, 0.4197, 0.25, 0.49, 0.08029, 0.4197, 0.08029, 0.4197, 0.25, 0.49, 0.01, 0.25, 0.08029, 0.08029, 0.08029, 0.08029, 0.01, 0.25, 0.25, 0.01, 0.4197, 0.08029, 0.4197, 0.08029, 0.25, 0.01, 0.25, 0.4202, 0.1297, 0.3703, 0.1297, 0.3703, 0.25, 0.4202, 0.01, 0.25, 0.08029, 0.08029, 0.08029, 0.08029, 0.01, 0.25, 0.25, 0.01, 0.4197, 0.08029, 0.4197, 0.08029, 0.25, 0.01, 0.49, 0.25, 0.4197, 0.4197, 0.4197, 0.4197, 0.49, 0.25, 0.08029, 0.4197, 0.01, 0.25, 0.01, 0.25, 0.08029, 0.4197, 0.08029, 0.08029, 0.25, 0.01, 0.25, 0.01, 0.08029, 0.08029, 0.4197, 0.08029, 0.49, 0.25, 0.49, 0.25, 0.4197, 0.08029, 0.4197, 0.4197, 0.25, 0.49, 0.25, 0.49, 0.4197, 0.4197, 0.25, 0.4202, 0.3703, 0.3703, 0.4197, 0.4197, 0.25, 0.49, 0.3703, 0.3703, 0.4202, 0.25, 0.49, 0.25, 0.4197, 0.4197, 0.4202, 0.25, 0.3703, 0.1297, 0.4197, 0.08029, 0.49, 0.25, 0.3703, 0.1297, 0.25, 0.07984, 0.25, 0.01, 0.4197, 0.08029, 0.25, 0.07984, 0.1297, 0.1297, 0.08029, 0.08029, 0.25, 0.01, 0.1297, 0.1297, 0.07984, 0.25, 0.01, 0.25, 0.08029, 0.08029, 0.07984, 0.25, 0.1297, 0.3703, 0.08029, 0.4197, 0.01, 0.25, 0.1297, 0.3703, 0.25, 0.4202, 0.25, 0.49, 0.08029, 0.4197, 0.3703, 0.3703, 0.25, 0.4202, 0.1297, 0.3703, 0.07984, 0.25, 0.1297, 0.1297, 0.25, 0.07984, 0.3703, 0.1297, 0.4202, 0.25, 0.07984, 0.25, 0.1297, 0.1297, 0.1297, 0.1297, 0.07984, 0.25, 0.25, 0.07984, 0.3703, 0.1297, 0.3703, 0.1297, 0.25, 0.07984, 0.4202, 0.25, 0.3703, 0.3703, 0.3703, 0.3703, 0.4202, 0.25, 0.1297, 0.3703, 0.07984, 0.25, 0.07984, 0.25, 0.1297, 0.3703, 0.1297, 0.1297, 0.25, 0.07984, 0.25, 0.07984, 0.1297, 0.1297, 0.3703, 0.1297, 0.4202, 0.25, 0.4202, 0.25, 0.3703, 0.1297, 0.3703, 0.3703, 0.25, 0.4202, 0.25, 0.4202, 0.3703, 0.3703, 0.75, 0.49, 0.5803, 0.4197, 0.51, 0.25, 0.5803, 0.08029, 0.75, 0.01, 0.9197, 0.08029, 0.99, 0.25, 0.9197, 0.4197, 0.5803, 0.08029, 0.51, 0.25, 0.51, 0.25, 0.5803, 0.08029, 0.99, 0.25, 0.9197, 0.08029, 0.9197, 0.08029, 0.99, 0.25, 0.75, 0.49, 0.9197, 0.4197, 0.9197, 0.4197, 0.75, 0.49, 0.5803, 0.4197, 0.75, 0.49, 0.75, 0.49, 0.5803, 0.4197, 0.5803, 0.08029, 0.51, 0.25, 0.51, 0.25, 0.5803, 0.08029, 0.9197, 0.08029, 0.75, 0.01, 0.75, 0.01, 0.9197, 0.08029, 0.9197, 0.4197, 0.99, 0.25, 0.99, 0.25, 0.9197, 0.4197, 0.51, 0.25, 0.5803, 0.4197, 0.5803, 0.4197, 0.51, 0.25, 0.75, 0.01, 0.5803, 0.08029, 0.5803, 0.08029, 0.75, 0.01, 0.75, 0.49, 0.9197, 0.4197, 0.9197, 0.4197, 0.75, 0.49, 0.9197, 0.08029, 0.75, 0.01, 0.75, 0.01, 0.9197, 0.08029, 0.9197, 0.4197, 0.99, 0.25, 0.99, 0.25, 0.9197, 0.4197, 0.51, 0.25, 0.5803, 0.4197, 0.5803, 0.4197, 0.51, 0.25, 0.75, 0.01, 0.5803, 0.08029, 0.5803, 0.08029, 0.75, 0.01, 0.99, 0.25, 0.9197, 0.08029, 0.9197, 0.08029, 0.99, 0.25, 0.75, 0.49, 0.9197, 0.4197, 0.9197, 0.4197, 0.75, 0.49, 0.5803, 0.4197, 0.75, 0.49, 0.75, 0.49, 0.5803, 0.4197, 0.51, 0.25, 0.5803, 0.4197, 0.5803, 0.4197, 0.51, 0.25, 0.5803, 0.4197, 0.75, 0.49, 0.75, 0.49, 0.5803, 0.4197, 0.5803, 0.08029, 0.51, 0.25, 0.51, 0.25, 0.5803, 0.08029, 0.9197, 0.08029, 0.75, 0.01, 0.75, 0.01, 0.9197, 0.08029, 0.9197, 0.4197, 0.99, 0.25, 0.99, 0.25, 0.9197, 0.4197, 0.51, 0.25, 0.5803, 0.4197, 0.5803, 0.4197, 0.51, 0.25, 0.75, 0.01, 0.5803, 0.08029, 0.5803, 0.08029, 0.75, 0.01, 0.99, 0.25, 0.9197, 0.08029, 0.9197, 0.08029, 0.99, 0.25, 0.9197, 0.4197, 0.99, 0.25, 0.99, 0.25, 0.9197, 0.4197, 0.75, 0.01, 0.5803, 0.08029, 0.5803, 0.08029, 0.75, 0.01, 0.99, 0.25, 0.9197, 0.08029, 0.9197, 0.08029, 0.99, 0.25, 0.75, 0.49, 0.9197, 0.4197, 0.9197, 0.4197, 0.75, 0.49, 0.5803, 0.4197, 0.75, 0.49, 0.75, 0.49, 0.5803, 0.4197, 0.5803, 0.08029, 0.51, 0.25, 0.51, 0.25, 0.5803, 0.08029, 0.9197, 0.08029, 0.75, 0.01, 0.75, 0.01, 0.9197, 0.08029, 0.9197, 0.4197, 0.99, 0.25, 0.99, 0.25, 0.9197, 0.4197, 0.5803, 0.4197, 0.75, 0.49, 0.75, 0.49, 0.5803, 0.4197, 0.51, 0.25, 0.5803, 0.4197, 0.5803, 0.4197, 0.51, 0.25, 0.75, 0.01, 0.5803, 0.08029, 0.5803, 0.08029, 0.75, 0.01, 0.99, 0.25, 0.9197, 0.08029, 0.9197, 0.08029, 0.99, 0.25, 0.75, 0.49, 0.9197, 0.4197, 0.9197, 0.4197, 0.75, 0.49, 0.5803, 0.4197, 0.75, 0.49, 0.75, 0.49, 0.5803, 0.4197, 0.5803, 0.08029, 0.51, 0.25, 0.51, 0.25, 0.5803, 0.08029, 0.9197, 0.08029, 0.75, 0.01, 0.75, 0.01, 0.9197, 0.08029, 0.75, 0.49, 0.9197, 0.4197, 0.99, 0.25, 0.9197, 0.08029, 0.75, 0.01, 0.5803, 0.08029, 0.51, 0.25, 0.5803, 0.4197, 0.5803, 0.08029, 0.51, 0.25, 0.51, 0.25, 0.5803, 0.08029, 0.9197, 0.08029, 0.75, 0.01, 0.75, 0.01, 0.9197, 0.08029, 0.9197, 0.4197, 0.99, 0.25, 0.99, 0.25, 0.9197, 0.4197, 0.51, 0.25, 0.5803, 0.4197, 0.5803, 0.4197, 0.51, 0.25, 0.75, 0.01, 0.5803, 0.08029, 0.5803, 0.08029, 0.75, 0.01, 0.99, 0.25, 0.9197, 0.08029, 0.9197, 0.08029, 0.99, 0.25, 0.75, 0.49, 0.9197, 0.4197, 0.9197, 0.4197, 0.75, 0.49])
me_cylinder_001.materials.append(mat_metal)
me_cylinder_001.update()
me_cube_001 = bpy.data.meshes.new('Cube.001')
me_cube_001.from_pydata([(-0.7332, -1.796, -3.317), (-0.7332, -1.796, 1.0), (-0.7332, 4.978, -3.317), (-0.7332, 3.686, 1.0), (0.7332, -1.796, -3.317), (0.7332, -1.796, 1.0), (0.7332, 4.978, -3.317), (0.7332, 3.686, 1.0), (-0.7332, -1.796, 0.07692), (-0.7332, 4.978, 0.07692), (0.7332, 4.978, 0.07692), (0.7332, -1.796, 0.07692), (-0.7332, -1.796, 0.5385), (-0.7332, 4.048, 0.5385), (0.7332, 4.048, 0.5385), (0.7332, -1.796, 0.5385), (-0.7332, -6.076, -3.317), (-0.7332, -5.391, 1.0), (0.7332, -6.076, -3.317), (0.7332, -5.391, 1.0), (-0.7332, -5.606, 0.07692), (0.7332, -5.606, 0.07692), (-0.7332, -5.391, 0.5385), (0.7332, -5.391, 0.5385), (-0.7332, 4.978, -0.4234), (0.7332, 4.978, -0.4234), (0.7332, -1.796, -0.4234), (-0.7332, -1.796, -0.4234), (0.7332, -6.076, -0.4234), (-0.7332, -6.076, -0.4234), (-0.7332, -1.824, 2.521), (0.7332, -1.824, 2.521), (-0.7332, -5.363, 1.89), (0.7332, -5.363, 1.89), (0.5706, -5.36, 2.198), (-0.5684, -5.36, 2.198), (0.5706, -1.977, 2.801), (-0.5684, -1.977, 2.801), (0.2642, -1.796, 1.0), (0.2642, -1.824, 2.521), (0.2642, 3.686, 1.0), (-0.2345, -1.796, 1.0), (-0.2345, -1.824, 2.521), (-0.2345, 3.686, 1.0), (0.2642, 1.662, 1.0), (-0.2345, 1.662, 1.0), (0.7332, 1.662, 1.0), (-0.7332, 1.662, 1.0), (0.2642, 0.6146, 1.0), (-0.2345, 0.6146, 1.0), (-0.2345, 1.662, 1.502), (0.2642, 1.662, 1.502), (0.2642, 1.135, 1.502), (-0.2345, 1.135, 1.502), (-0.2345, 1.662, 2.22), (0.2642, 1.662, 2.22), (0.2642, 1.135, 2.22), (-0.2345, 1.135, 2.22), (-0.2345, 1.662, 2.543), (0.2642, 1.662, 2.543), (0.2642, 0.8477, 2.543), (-0.2345, 0.8477, 2.543), (-0.2345, 1.662, 2.829), (0.2642, 1.662, 2.829), (0.2642, 0.8477, 2.829), (-0.2345, 0.8477, 2.829), (0.2642, 0.3993, 2.686), (-0.2345, 0.3993, 2.686), (0.2642, 0.3993, 2.973), (-0.2345, 0.3993, 2.973), (0.2642, -1.318, 2.584), (-0.2345, -1.318, 2.584), (0.2642, -1.399, 2.86), (-0.2345, -1.399, 2.86), (0.2063, -1.977, 2.801), (-0.181, -1.977, 2.801), (0.2642, -1.124, 1.0), (-0.2345, -1.124, 1.0), (0.2642, -1.621, 2.13), (-0.2345, -1.621, 2.13), (0.2642, -1.621, 1.496), (-0.2345, -1.621, 1.496), (-0.2345, -0.06888, 1.0), (0.2642, -0.06888, 1.0), (0.2642, -1.81, 1.486), (-0.2345, -1.81, 1.486), (0.2642, -1.817, 2.112), (-0.2345, -1.817, 2.112), (-0.2345, 0.5231, 1.0), (0.2642, 0.5231, 1.0), (-0.1607, 0.1539, 1.295), (0.1903, 0.1539, 1.295), (-0.1607, 0.5706, 1.295), (0.1903, 0.5706, 1.295), (-0.09062, 0.2901, 1.826), (0.1203, 0.2901, 1.826), (-0.09062, 0.5046, 1.956), (0.1203, 0.5046, 1.956), (-0.04476, 0.03623, 2.354), (0.07439, 0.03623, 2.354), (-0.04476, 0.1574, 2.427), (0.07439, 0.1574, 2.427), (0.1963, -5.36, 2.198), (0.262, -5.363, 1.89), (-0.186, -5.36, 2.198), (-0.2356, -5.363, 1.89), (0.7644, -1.824, 2.829), (0.2752, -1.824, 2.829), (-0.7648, -1.824, 2.829), (-0.7648, -5.514, 2.171), (0.7644, -5.514, 2.171), (-0.2448, -1.824, 2.829), (-0.2515, -5.514, 2.171), (0.2618, -5.514, 2.171), (-0.186, -5.36, 2.069), (-0.181, -1.977, 2.672), (0.2063, -1.977, 2.672), (0.1963, -5.36, 2.069), (0.5706, -1.977, 2.672), (-0.5684, -1.977, 2.672), (-0.5684, -5.36, 2.069), (0.5706, -5.36, 2.069), (-0.5855, 4.978, -3.317), (-0.5855, -1.796, -3.317), (0.5855, 4.978, -3.317), (0.5855, -1.796, -3.317), (-0.5855, -6.076, -3.317), (0.5855, -6.076, -3.317), (-0.5855, 4.978, -3.441), (-0.5855, -1.796, -3.441), (0.5855, 4.978, -3.441), (0.5855, -1.796, -3.441), (-0.5855, -6.076, -3.441), (0.5855, -6.076, -3.441), (-0.6734, 4.978, -3.441), (-0.6734, -1.796, -3.441), (0.6734, 4.978, -3.441), (0.6734, -1.796, -3.441), (-0.6734, -6.076, -3.441), (0.6734, -6.076, -3.441), (-0.6734, 4.978, -3.553), (-0.6734, -1.796, -3.553), (0.6734, 4.978, -3.553), (0.6734, -1.796, -3.553), (-0.6734, -6.076, -3.553), (0.6734, -6.076, -3.553)], [], [(12, 1, 47, 3, 13), (13, 3, 43, 40, 7, 14), (14, 7, 46, 5, 15), (26, 11, 21, 28), (16, 0, 123, 126), (7, 40, 44, 46), (12, 8, 20, 22), (25, 10, 11, 26), (24, 9, 10, 25), (27, 8, 9, 24), (5, 38, 84, 86, 39, 31), (10, 14, 15, 11), (9, 13, 14, 10), (8, 12, 13, 9), (23, 19, 17, 22), (28, 21, 20, 29), (21, 23, 22, 20), (15, 5, 19, 23), (27, 0, 16, 29), (1, 12, 22, 17), (6, 4, 125, 124), (11, 15, 23, 21), (8, 27, 29, 20), (18, 28, 29, 16), (0, 27, 24, 2), (2, 24, 25, 6), (6, 25, 26, 4), (4, 26, 28, 18), (39, 42, 111, 107), (17, 19, 33, 103, 105, 32), (19, 5, 31, 33), (1, 17, 32, 30), (42, 30, 108, 111), (32, 105, 112, 109), (31, 39, 107, 106), (30, 32, 109, 108), (38, 76, 77, 41), (39, 86, 87, 42), (53, 52, 56, 57), (41, 77, 82, 88, 49, 45, 47, 1), (42, 87, 85, 41, 1, 30), (45, 44, 40, 43), (47, 45, 43, 3), (46, 44, 48, 89, 83, 76, 38, 5), (49, 48, 52, 53), (48, 44, 51, 52), (45, 49, 53, 50), (44, 45, 50, 51), (54, 57, 61, 58), (52, 51, 55, 56), (50, 53, 57, 54), (51, 50, 54, 55), (61, 60, 66, 67), (55, 54, 58, 59), (57, 56, 60, 61), (56, 55, 59, 60), (65, 64, 63, 62), (60, 59, 63, 64), (58, 61, 65, 62), (59, 58, 62, 63), (66, 68, 72, 70), (60, 64, 68, 66), (65, 61, 67, 69), (64, 65, 69, 68), (71, 70, 72, 73), (67, 66, 70, 71), (69, 67, 71, 73), (68, 69, 73, 72), (33, 31, 106, 110), (77, 76, 83, 82), (71, 70, 78, 79), (79, 78, 80, 81), (81, 80, 76, 77), (71, 42, 111, 73), (39, 70, 72, 107), (79, 87, 42, 71), (85, 84, 38, 41), (87, 86, 84, 85), (81, 85, 87, 79), (86, 78, 70, 39), (78, 86, 84, 80), (76, 80, 84, 38), (81, 77, 41, 85), (89, 88, 92, 93), (90, 91, 95, 94), (88, 89, 48, 49), (83, 89, 93, 91), (88, 82, 90, 92), (82, 83, 91, 90), (94, 95, 99, 98), (92, 90, 94, 96), (93, 92, 96, 97), (91, 93, 97, 95), (98, 99, 101, 100), (96, 94, 98, 100), (97, 96, 100, 101), (95, 97, 101, 99), (107, 72, 73, 111), (34, 36, 118, 121), (113, 103, 33, 110), (112, 105, 103, 113), (35, 104, 114, 120), (102, 34, 121, 117), (74, 36, 106, 107), (35, 37, 108, 109), (36, 34, 110, 106), (75, 74, 107, 111), (104, 35, 109, 112), (37, 75, 111, 108), (34, 102, 113, 110), (102, 104, 112, 113), (119, 120, 114, 115), (117, 116, 115, 114), (116, 117, 121, 118), (36, 74, 116, 118), (104, 102, 117, 114), (75, 37, 119, 115), (74, 75, 115, 116), (37, 35, 120, 119), (127, 126, 132, 133), (126, 123, 129, 132), (4, 18, 127, 125), (18, 16, 126, 127), (2, 6, 124, 122), (0, 2, 122, 123), (128, 130, 136, 134), (131, 133, 139, 137), (124, 125, 131, 130), (123, 122, 128, 129), (125, 127, 133, 131), (122, 124, 130, 128), (139, 138, 144, 145), (138, 135, 141, 144), (132, 129, 135, 138), (133, 132, 138, 139), (130, 131, 137, 136), (129, 128, 134, 135), (140, 142, 143, 141), (141, 143, 145, 144), (136, 137, 143, 142), (135, 134, 140, 141), (137, 139, 145, 143), (134, 136, 142, 140)])
_uv = me_cube_001.uv_layers.new(name='UVMap')
_uv.uv.foreach_set('vector', [0.5673, 0.0, 0.625, 0.0, 0.625, 0.125, 0.625, 0.25, 0.5673, 0.25, 0.5673, 0.25, 0.625, 0.25, 0.625, 0.3125, 0.625, 0.375, 0.625, 0.5, 0.5673, 0.5, 0.5673, 0.5, 0.625, 0.5, 0.625, 0.625, 0.625, 0.75, 0.5673, 0.75, 0.4898, 0.75, 0.5096, 0.75, 0.5096, 0.75, 0.4898, 0.75, 0.375, 0.0, 0.375, 0.0, 0.375, 0.0, 0.375, 0.0, 0.625, 0.5, 0.75, 0.5, 0.75, 0.625, 0.625, 0.625, 0.5673, 0.0, 0.5096, 0.0, 0.5096, 0.0, 0.5673, 0.0, 0.4898, 0.5, 0.5096, 0.5, 0.5096, 0.75, 0.4898, 0.75, 0.4898, 0.25, 0.5096, 0.25, 0.5096, 0.5, 0.4898, 0.5, 0.4898, 0.0, 0.5096, 0.0, 0.5096, 0.25, 0.4898, 0.25, 0.625, 0.75, 0.75, 0.75, 0.75, 0.75, 0.75, 0.75, 0.75, 0.75, 0.625, 0.75, 0.5096, 0.5, 0.5673, 0.5, 0.5673, 0.75, 0.5096, 0.75, 0.5096, 0.25, 0.5673, 0.25, 0.5673, 0.5, 0.5096, 0.5, 0.5096, 0.0, 0.5673, 0.0, 0.5673, 0.25, 0.5096, 0.25, 0.5673, 0.75, 0.625, 0.75, 0.625, 1.0, 0.5673, 1.0, 0.4898, 0.75, 0.5096, 0.75, 0.5096, 1.0, 0.4898, 1.0, 0.5096, 0.75, 0.5673, 0.75, 0.5673, 1.0, 0.5096, 1.0, 0.5673, 0.75, 0.625, 0.75, 0.625, 0.75, 0.5673, 0.75, 0.4898, 0.0, 0.375, 0.0, 0.375, 0.0, 0.4898, 0.0, 0.625, 0.0, 0.5673, 0.0, 0.5673, 0.0, 0.625, 0.0, 0.375, 0.5, 0.375, 0.75, 0.375, 0.75, 0.375, 0.5, 0.5096, 0.75, 0.5673, 0.75, 0.5673, 0.75, 0.5096, 0.75, 0.5096, 0.0, 0.4898, 0.0, 0.4898, 0.0, 0.5096, 0.0, 0.375, 0.75, 0.4898, 0.75, 0.4898, 1.0, 0.375, 1.0, 0.375, 0.0, 0.4898, 0.0, 0.4898, 0.25, 0.375, 0.25, 0.375, 0.25, 0.4898, 0.25, 0.4898, 0.5, 0.375, 0.5, 0.375, 0.5, 0.4898, 0.5, 0.4898, 0.75, 0.375, 0.75, 0.375, 0.75, 0.4898, 0.75, 0.4898, 0.75, 0.375, 0.75, 0.75, 0.75, 0.8125, 0.75, 0.8125, 0.75, 0.75, 0.75, 0.625, 1.0, 0.625, 0.75, 0.625, 0.75, 0.625, 0.875, 0.625, 0.9375, 0.625, 1.0, 0.625, 0.75, 0.625, 0.75, 0.625, 0.75, 0.625, 0.75, 0.625, 0.0, 0.625, 0.0, 0.625, 0.0, 0.625, 0.0, 0.8125, 0.75, 0.875, 0.75, 0.875, 0.75, 0.8125, 0.75, 0.625, 1.0, 0.625, 0.9375, 0.625, 0.9375, 0.625, 1.0, 0.625, 0.75, 0.75, 0.75, 0.75, 0.75, 0.625, 0.75, 0.625, 0.0, 0.625, 0.0, 0.625, 0.0, 0.625, 0.0, 0.75, 0.75, 0.75, 0.7188, 0.8125, 0.7188, 0.8125, 0.75, 0.75, 0.75, 0.75, 0.75, 0.8125, 0.75, 0.8125, 0.75, 0.8125, 0.6875, 0.75, 0.6875, 0.75, 0.6875, 0.8125, 0.6875, 0.8125, 0.75, 0.8125, 0.7188, 0.8125, 0.7031, 0.8125, 0.6953, 0.8125, 0.6875, 0.8125, 0.625, 0.875, 0.625, 0.875, 0.75, 0.8125, 0.75, 0.8125, 0.75, 0.8125, 0.75, 0.8125, 0.75, 0.875, 0.75, 0.875, 0.75, 0.8125, 0.625, 0.75, 0.625, 0.75, 0.5, 0.8125, 0.5, 0.875, 0.625, 0.8125, 0.625, 0.8125, 0.5, 0.875, 0.5, 0.625, 0.625, 0.75, 0.625, 0.75, 0.6875, 0.75, 0.6953, 0.75, 0.7031, 0.75, 0.7188, 0.75, 0.75, 0.625, 0.75, 0.8125, 0.6875, 0.75, 0.6875, 0.75, 0.6875, 0.8125, 0.6875, 0.75, 0.6875, 0.75, 0.625, 0.75, 0.625, 0.75, 0.6875, 0.8125, 0.625, 0.8125, 0.6875, 0.8125, 0.6875, 0.8125, 0.625, 0.75, 0.625, 0.8125, 0.625, 0.8125, 0.625, 0.75, 0.625, 0.8125, 0.625, 0.8125, 0.6875, 0.8125, 0.6875, 0.8125, 0.625, 0.75, 0.6875, 0.75, 0.625, 0.75, 0.625, 0.75, 0.6875, 0.8125, 0.625, 0.8125, 0.6875, 0.8125, 0.6875, 0.8125, 0.625, 0.75, 0.625, 0.8125, 0.625, 0.8125, 0.625, 0.75, 0.625, 0.8125, 0.6875, 0.75, 0.6875, 0.75, 0.6875, 0.8125, 0.6875, 0.75, 0.625, 0.8125, 0.625, 0.8125, 0.625, 0.75, 0.625, 0.8125, 0.6875, 0.75, 0.6875, 0.75, 0.6875, 0.8125, 0.6875, 0.75, 0.6875, 0.75, 0.625, 0.75, 0.625, 0.75, 0.6875, 0.8125, 0.6875, 0.75, 0.6875, 0.75, 0.625, 0.8125, 0.625, 0.75, 0.6875, 0.75, 0.625, 0.75, 0.625, 0.75, 0.6875, 0.8125, 0.625, 0.8125, 0.6875, 0.8125, 0.6875, 0.8125, 0.625, 0.75, 0.625, 0.8125, 0.625, 0.8125, 0.625, 0.75, 0.625, 0.75, 0.6875, 0.75, 0.6875, 0.75, 0.6875, 0.75, 0.6875, 0.75, 0.6875, 0.75, 0.6875, 0.75, 0.6875, 0.75, 0.6875, 0.8125, 0.6875, 0.8125, 0.6875, 0.8125, 0.6875, 0.8125, 0.6875, 0.75, 0.6875, 0.8125, 0.6875, 0.8125, 0.6875, 0.75, 0.6875, 0.8125, 0.6875, 0.75, 0.6875, 0.75, 0.6875, 0.8125, 0.6875, 0.8125, 0.6875, 0.75, 0.6875, 0.75, 0.6875, 0.8125, 0.6875, 0.8125, 0.6875, 0.8125, 0.6875, 0.8125, 0.6875, 0.8125, 0.6875, 0.75, 0.6875, 0.8125, 0.6875, 0.8125, 0.6875, 0.75, 0.6875, 0.625, 0.75, 0.625, 0.75, 0.625, 0.75, 0.625, 0.75, 0.8125, 0.7188, 0.75, 0.7188, 0.75, 0.7031, 0.8125, 0.7031, 0.8125, 0.6875, 0.75, 0.6875, 0.75, 0.6875, 0.8125, 0.6875, 0.8125, 0.6875, 0.75, 0.6875, 0.75, 0.6875, 0.8125, 0.6875, 0.8125, 0.6875, 0.75, 0.6875, 0.75, 0.6875, 0.8125, 0.6875, 0.8125, 0.6875, 0.8125, 0.75, 0.8125, 0.75, 0.8125, 0.6875, 0.75, 0.75, 0.75, 0.6875, 0.75, 0.6875, 0.75, 0.75, 0.0, 0.0, 0.0, 0.0, 0.0, 0.0, 0.0, 0.0, 0.8125, 0.75, 0.75, 0.75, 0.75, 0.75, 0.8125, 0.75, 0.8125, 0.75, 0.75, 0.75, 0.75, 0.75, 0.8125, 0.75, 0.0, 0.0, 0.0, 0.0, 0.0, 0.0, 0.0, 0.0, 0.0, 0.0, 0.0, 0.0, 0.0, 0.0, 0.0, 0.0, 0.0, 0.0, 0.0, 0.0, 0.0, 0.0, 0.0, 0.0, 0.0, 0.0, 0.0, 0.0, 0.0, 0.0, 0.0, 0.0, 0.0, 0.0, 0.0, 0.0, 0.0, 0.0, 0.0, 0.0, 0.75, 0.6953, 0.8125, 0.6953, 0.8125, 0.6953, 0.75, 0.6953, 0.8125, 0.7031, 0.75, 0.7031, 0.75, 0.7031, 0.8125, 0.7031, 0.8125, 0.6953, 0.75, 0.6953, 0.75, 0.6875, 0.8125, 0.6875, 0.75, 0.7031, 0.75, 0.6953, 0.75, 0.6953, 0.75, 0.7031, 0.8125, 0.6953, 0.8125, 0.7031, 0.8125, 0.7031, 0.8125, 0.6953, 0.8125, 0.7031, 0.75, 0.7031, 0.75, 0.7031, 0.8125, 0.7031, 0.8125, 0.7031, 0.75, 0.7031, 0.75, 0.7031, 0.8125, 0.7031, 0.8125, 0.6953, 0.8125, 0.7031, 0.8125, 0.7031, 0.8125, 0.6953, 0.75, 0.6953, 0.8125, 0.6953, 0.8125, 0.6953, 0.75, 0.6953, 0.75, 0.7031, 0.75, 0.6953, 0.75, 0.6953, 0.75, 0.7031, 0.8125, 0.7031, 0.75, 0.7031, 0.75, 0.6953, 0.8125, 0.6953, 0.8125, 0.6953, 0.8125, 0.7031, 0.8125, 0.7031, 0.8125, 0.6953, 0.75, 0.6953, 0.8125, 0.6953, 0.8125, 0.6953, 0.75, 0.6953, 0.75, 0.7031, 0.75, 0.6953, 0.75, 0.6953, 0.75, 0.7031, 0.0, 0.0, 0.0, 0.0, 0.0, 0.0, 0.0, 0.0, 0.625, 0.75, 0.625, 0.75, 0.625, 0.75, 0.625, 0.75, 0.625, 0.875, 0.625, 0.875, 0.625, 0.75, 0.625, 0.75, 0.625, 0.9375, 0.625, 0.9375, 0.625, 0.875, 0.625, 0.875, 0.625, 1.0, 0.625, 0.9375, 0.625, 0.9375, 0.625, 1.0, 0.0, 0.0, 0.625, 0.75, 0.625, 0.75, 0.0, 0.0, 0.0, 0.0, 0.625, 0.75, 0.625, 0.75, 0.0, 0.0, 0.625, 1.0, 0.875, 0.75, 0.875, 0.75, 0.625, 1.0, 0.625, 0.75, 0.625, 0.75, 0.625, 0.75, 0.625, 0.75, 0.0, 0.0, 0.0, 0.0, 0.0, 0.0, 0.0, 0.0, 0.625, 0.9375, 0.625, 1.0, 0.625, 1.0, 0.625, 0.9375, 0.875, 0.75, 0.8125, 0.75, 0.8125, 0.75, 0.875, 0.75, 0.625, 0.75, 0.0, 0.0, 0.0, 0.0, 0.625, 0.75, 0.0, 0.0, 0.0, 0.0, 0.0, 0.0, 0.0, 0.0, 0.875, 0.75, 0.625, 1.0, 0.625, 0.9375, 0.8125, 0.75, 0.0, 0.0, 0.0, 0.0, 0.0, 0.0, 0.0, 0.0, 0.0, 0.0, 0.0, 0.0, 0.625, 0.75, 0.625, 0.75, 0.625, 0.75, 0.0, 0.0, 0.0, 0.0, 0.625, 0.75, 0.0, 0.0, 0.0, 0.0, 0.0, 0.0, 0.0, 0.0, 0.8125, 0.75, 0.875, 0.75, 0.875, 0.75, 0.8125, 0.75, 0.0, 0.0, 0.0, 0.0, 0.0, 0.0, 0.0, 0.0, 0.875, 0.75, 0.625, 1.0, 0.625, 1.0, 0.875, 0.75, 0.375, 0.75, 0.375, 1.0, 0.375, 1.0, 0.375, 0.75, 0.375, 0.0, 0.375, 0.0, 0.375, 0.0, 0.375, 0.0, 0.375, 0.75, 0.375, 0.75, 0.375, 0.75, 0.375, 0.75, 0.375, 0.75, 0.375, 1.0, 0.375, 1.0, 0.375, 0.75, 0.375, 0.25, 0.375, 0.5, 0.375, 0.5, 0.375, 0.25, 0.375, 0.0, 0.375, 0.25, 0.375, 0.25, 0.375, 0.0, 0.375, 0.25, 0.375, 0.5, 0.375, 0.5, 0.375, 0.25, 0.375, 0.75, 0.375, 0.75, 0.375, 0.75, 0.375, 0.75, 0.375, 0.5, 0.375, 0.75, 0.375, 0.75, 0.375, 0.5, 0.375, 0.0, 0.375, 0.25, 0.375, 0.25, 0.375, 0.0, 0.375, 0.75, 0.375, 0.75, 0.375, 0.75, 0.375, 0.75, 0.375, 0.25, 0.375, 0.5, 0.375, 0.5, 0.375, 0.25, 0.375, 0.75, 0.375, 1.0, 0.375, 1.0, 0.375, 0.75, 0.375, 0.0, 0.375, 0.0, 0.375, 0.0, 0.375, 0.0, 0.375, 0.0, 0.375, 0.0, 0.375, 0.0, 0.375, 0.0, 0.375, 0.75, 0.375, 1.0, 0.375, 1.0, 0.375, 0.75, 0.375, 0.5, 0.375, 0.75, 0.375, 0.75, 0.375, 0.5, 0.375, 0.0, 0.375, 0.25, 0.375, 0.25, 0.375, 0.0, 0.125, 0.5, 0.375, 0.5, 0.375, 0.75, 0.125, 0.75, 0.125, 0.75, 0.375, 0.75, 0.375, 0.75, 0.125, 0.75, 0.375, 0.5, 0.375, 0.75, 0.375, 0.75, 0.375, 0.5, 0.375, 0.0, 0.375, 0.25, 0.375, 0.25, 0.375, 0.0, 0.375, 0.75, 0.375, 0.75, 0.375, 0.75, 0.375, 0.75, 0.375, 0.25, 0.375, 0.5, 0.375, 0.5, 0.375, 0.25])
me_cube_001.materials.append(mat_body)
me_cube_001.update()
me_cube_002 = bpy.data.meshes.new('Cube.002')
me_cube_002.from_pydata([(-0.9239, -0.5805, 0.4402), (-0.9239, -0.5512, 1.062), (-0.5793, 1.0, 0.4402), (-0.5793, 1.0, 1.062), (0.9239, -0.5805, 0.4402), (0.9239, -0.5512, 1.062), (0.5793, 1.0, 0.4402), (0.5793, 1.0, 1.062), (-0.9239, -0.7366, 0.006936), (-0.5793, 1.0, 0.006936), (0.9239, -0.7366, 0.006936), (0.5793, 1.0, 0.006936), (-0.9239, -1.039, -0.5785), (-0.5793, 1.0, -0.5785), (0.9239, -1.039, -0.5785), (0.5793, 1.0, -0.5785), (-0.9239, -1.273, -1.023), (-0.5793, 1.0, -1.023), (0.9239, -1.273, -1.023), (0.5793, 1.0, -1.023), (-0.9239, 0.7058, 0.4402), (-0.9239, 0.7058, 1.062), (0.9239, 0.7058, 0.4402), (0.9239, 0.7058, 1.062), (-0.9239, 0.7058, 0.006936), (0.9239, 0.7058, 0.006936), (-0.9239, 0.5415, -0.5785), (0.9239, 0.5415, -0.5785), (-0.9239, 0.3582, -1.023), (0.9239, 0.3582, -1.023), (-0.9239, -1.324, -1.188), (-0.5793, 0.5022, -1.847), (0.9239, -1.324, -1.188), (0.5793, 0.5022, -1.847), (-0.9239, 0.06375, -1.63), (0.9239, 0.06375, -1.63), (-0.9239, -2.673, -3.835), (-0.5793, -0.7889, -4.53), (0.9239, -2.673, -3.835), (0.5793, -0.7889, -4.53), (-0.9239, -1.087, -4.415), (0.9239, -1.087, -4.415), (-0.5793, -0.1141, -3.206), (-0.9239, -0.5291, -3.068), (0.9239, -0.5291, -3.068), (0.5793, -0.1141, -3.206), (-0.9239, -2.086, -2.464), (0.9239, -2.086, -2.464), (-0.9239, -2.832, -4.197), (-0.5793, -0.9478, -4.892), (0.9239, -2.832, -4.197), (0.5793, -0.9478, -4.892), (-0.9239, -1.246, -4.778), (0.9239, -1.246, -4.778), (-0.5351, -0.9452, 0.4695), (-0.5351, -0.9253, 1.069), (0.5351, -0.9452, 0.4695), (0.5351, -0.9253, 1.069), (-0.5351, -1.101, 0.03624), (0.5351, -1.101, 0.03624), (-0.5351, -1.404, -0.5492), (0.5351, -1.404, -0.5492), (-0.5351, -1.638, -0.9941), (0.5351, -1.638, -0.9941), (-0.5351, -1.688, -1.158), (0.5351, -1.688, -1.158), (-0.5351, -3.038, -3.806), (0.5351, -3.038, -3.806), (-0.5351, -2.451, -2.435), (0.5351, -2.451, -2.435), (-0.5351, -3.197, -4.168), (0.5351, -3.197, -4.168), (0.5793, 0.6828, -1.342), (0.9239, 0.1934, -1.355), (-0.5793, 0.6828, -1.342), (-0.9239, 0.1934, -1.355), (-0.9239, -0.2503, -2.377), (0.5793, 0.194, -2.527), (-0.9239, -1.705, -1.826), (-0.5793, 0.194, -2.527), (0.9239, -0.2503, -2.377), (0.9239, -1.705, -1.826), (-0.5351, -2.07, -1.797), (0.5351, -2.07, -1.797), (-0.3593, 0.6317, -2.099), (0.3593, 0.6317, -2.099), (0.3593, 0.4406, -2.52), (-0.3593, 0.4406, -2.52), (-1.008, -2.976, -4.552), (-0.6322, -0.9191, -5.31), (1.008, -2.976, -4.552), (0.6322, -0.9191, -5.31), (-1.008, -1.244, -5.186), (1.008, -1.244, -5.186), (-0.5839, -3.352, -4.392), (0.5839, -3.352, -4.392), (-0.948, -2.958, -4.693), (-0.5944, -1.024, -5.405), (0.948, -2.958, -4.693), (0.5944, -1.024, -5.405), (-0.948, -1.33, -5.288), (0.948, -1.33, -5.288), (-0.549, -3.312, -4.542), (0.549, -3.312, -4.542)], [], [(20, 21, 3, 2), (2, 3, 7, 6), (22, 23, 5, 4), (0, 8, 58, 54), (22, 4, 10, 25), (23, 21, 1, 5), (25, 10, 14, 27), (46, 36, 66, 68), (2, 6, 11, 9), (20, 2, 9, 24), (26, 13, 17, 28), (24, 9, 13, 26), (14, 10, 59, 61), (9, 11, 15, 13), (29, 18, 32, 35, 73), (4, 5, 57, 56), (13, 15, 19, 17), (27, 14, 18, 29), (15, 27, 29, 19), (17, 19, 72, 74), (8, 24, 26, 12), (12, 26, 28, 16), (0, 20, 24, 8), (11, 25, 27, 15), (7, 3, 21, 23), (6, 22, 25, 11), (6, 7, 23, 22), (0, 1, 21, 20), (45, 44, 41, 39), (43, 42, 37, 40), (19, 29, 73, 72), (16, 28, 75, 34, 30), (28, 17, 74, 75), (10, 4, 56, 59), (1, 0, 54, 55), (41, 38, 50, 53), (46, 43, 40, 36), (44, 47, 38, 41), (16, 30, 64, 62), (42, 45, 39, 37), (79, 77, 45, 42), (50, 38, 67, 71), (80, 81, 47, 44), (78, 76, 43, 46), (76, 79, 42, 43), (77, 80, 44, 45), (49, 51, 91, 89), (50, 71, 95, 90), (37, 39, 51, 49), (40, 37, 49, 52), (39, 41, 53, 51), (36, 40, 52, 48), (56, 57, 55, 54), (56, 54, 58, 59), (59, 58, 60, 61), (61, 60, 62, 63), (63, 62, 64, 65), (67, 66, 70, 71), (69, 68, 66, 67), (83, 82, 68, 69), (12, 16, 62, 60), (81, 32, 65, 83), (5, 1, 55, 57), (36, 48, 70, 66), (78, 46, 68, 82), (18, 14, 61, 63), (8, 12, 60, 58), (32, 18, 63, 65), (38, 47, 69, 67), (53, 50, 90, 93), (30, 78, 82, 64), (75, 74, 31, 34), (72, 73, 35, 33), (74, 72, 33, 31), (47, 81, 83, 69), (65, 64, 82, 83), (33, 35, 80, 77), (34, 31, 79, 76), (30, 34, 76, 78), (35, 32, 81, 80), (33, 77, 86, 85), (84, 85, 86, 87), (79, 31, 84, 87), (77, 79, 87, 86), (31, 33, 85, 84), (88, 92, 100, 96), (91, 93, 101, 99), (92, 89, 97, 100), (52, 49, 89, 92), (70, 48, 88, 94), (71, 70, 94, 95), (51, 53, 93, 91), (48, 52, 92, 88), (100, 101, 98, 96), (97, 99, 101, 100), (96, 98, 103, 102), (95, 94, 102, 103), (93, 90, 98, 101), (89, 91, 99, 97), (90, 95, 103, 98), (94, 88, 96, 102)])
_uv = me_cube_002.uv_layers.new(name='UVMap')
_uv.uv.foreach_set('vector', [0.375, 0.2105, 0.625, 0.2105, 0.625, 0.25, 0.375, 0.25, 0.375, 0.25, 0.625, 0.25, 0.625, 0.5, 0.375, 0.5, 0.375, 0.5395, 0.625, 0.5395, 0.625, 0.75, 0.375, 0.75, 0.375, 0.0, 0.375, 0.0, 0.375, 0.0, 0.375, 0.0, 0.375, 0.5395, 0.375, 0.75, 0.375, 0.75, 0.375, 0.5395, 0.625, 0.5395, 0.875, 0.5395, 0.875, 0.75, 0.625, 0.75, 0.375, 0.5395, 0.375, 0.75, 0.375, 0.75, 0.375, 0.5395, 0.375, 0.0, 0.375, 0.0, 0.375, 0.0, 0.375, 0.0, 0.375, 0.25, 0.375, 0.5, 0.375, 0.5, 0.375, 0.25, 0.375, 0.2105, 0.375, 0.25, 0.375, 0.25, 0.375, 0.2105, 0.375, 0.2105, 0.375, 0.25, 0.375, 0.25, 0.375, 0.2105, 0.375, 0.2105, 0.375, 0.25, 0.375, 0.25, 0.375, 0.2105, 0.375, 0.75, 0.375, 0.75, 0.375, 0.75, 0.375, 0.75, 0.375, 0.25, 0.375, 0.5, 0.375, 0.5, 0.375, 0.25, 0.375, 0.5395, 0.375, 0.75, 0.375, 0.75, 0.375, 0.5395, 0.375, 0.5395, 0.375, 0.75, 0.625, 0.75, 0.625, 0.75, 0.375, 0.75, 0.375, 0.25, 0.375, 0.5, 0.375, 0.5, 0.375, 0.25, 0.375, 0.5395, 0.375, 0.75, 0.375, 0.75, 0.375, 0.5395, 0.375, 0.5, 0.375, 0.5395, 0.375, 0.5395, 0.375, 0.5, 0.375, 0.25, 0.375, 0.5, 0.375, 0.5, 0.375, 0.25, 0.375, 0.0, 0.375, 0.2105, 0.375, 0.2105, 0.375, 0.0, 0.375, 0.0, 0.375, 0.2105, 0.375, 0.2105, 0.375, 0.0, 0.375, 0.0, 0.375, 0.2105, 0.375, 0.2105, 0.375, 0.0, 0.375, 0.5, 0.375, 0.5395, 0.375, 0.5395, 0.375, 0.5, 0.625, 0.5, 0.875, 0.5, 0.875, 0.5395, 0.625, 0.5395, 0.375, 0.5, 0.375, 0.5395, 0.375, 0.5395, 0.375, 0.5, 0.375, 0.5, 0.625, 0.5, 0.625, 0.5395, 0.375, 0.5395, 0.375, 0.0, 0.625, 0.0, 0.625, 0.2105, 0.375, 0.2105, 0.375, 0.5, 0.375, 0.5395, 0.375, 0.5395, 0.375, 0.5, 0.375, 0.2105, 0.375, 0.25, 0.375, 0.25, 0.375, 0.2105, 0.375, 0.5, 0.375, 0.5395, 0.375, 0.5395, 0.375, 0.5, 0.375, 0.0, 0.375, 0.2105, 0.375, 0.2105, 0.375, 0.2105, 0.375, 0.0, 0.375, 0.2105, 0.375, 0.25, 0.375, 0.25, 0.375, 0.2105, 0.375, 0.75, 0.375, 0.75, 0.375, 0.75, 0.375, 0.75, 0.625, 0.0, 0.375, 0.0, 0.375, 0.0, 0.625, 0.0, 0.375, 0.5395, 0.375, 0.75, 0.375, 0.75, 0.375, 0.5395, 0.375, 0.0, 0.375, 0.2105, 0.375, 0.2105, 0.375, 0.0, 0.375, 0.5395, 0.375, 0.75, 0.375, 0.75, 0.375, 0.5395, 0.375, 0.0, 0.375, 0.0, 0.375, 0.0, 0.375, 0.0, 0.375, 0.25, 0.375, 0.5, 0.375, 0.5, 0.375, 0.25, 0.375, 0.25, 0.375, 0.5, 0.375, 0.5, 0.375, 0.25, 0.375, 0.75, 0.375, 0.75, 0.375, 0.75, 0.375, 0.75, 0.375, 0.5395, 0.375, 0.75, 0.375, 0.75, 0.375, 0.5395, 0.375, 0.0, 0.375, 0.2105, 0.375, 0.2105, 0.375, 0.0, 0.375, 0.2105, 0.375, 0.25, 0.375, 0.25, 0.375, 0.2105, 0.375, 0.5, 0.375, 0.5395, 0.375, 0.5395, 0.375, 0.5, 0.375, 0.25, 0.375, 0.5, 0.375, 0.5, 0.375, 0.25, 0.375, 0.75, 0.375, 0.75, 0.375, 0.75, 0.375, 0.75, 0.375, 0.25, 0.375, 0.5, 0.375, 0.5, 0.375, 0.25, 0.375, 0.2105, 0.375, 0.25, 0.375, 0.25, 0.375, 0.2105, 0.375, 0.5, 0.375, 0.5395, 0.375, 0.5395, 0.375, 0.5, 0.375, 0.0, 0.375, 0.2105, 0.375, 0.2105, 0.375, 0.0, 0.375, 0.75, 0.625, 0.75, 0.625, 1.0, 0.375, 1.0, 0.375, 0.75, 0.375, 1.0, 0.375, 1.0, 0.375, 0.75, 0.375, 0.75, 0.375, 1.0, 0.375, 1.0, 0.375, 0.75, 0.375, 0.75, 0.375, 1.0, 0.375, 1.0, 0.375, 0.75, 0.375, 0.75, 0.375, 1.0, 0.375, 1.0, 0.375, 0.75, 0.375, 0.75, 0.375, 1.0, 0.375, 1.0, 0.375, 0.75, 0.375, 0.75, 0.375, 1.0, 0.375, 1.0, 0.375, 0.75, 0.375, 0.75, 0.375, 1.0, 0.375, 1.0, 0.375, 0.75, 0.375, 0.0, 0.375, 0.0, 0.375, 0.0, 0.375, 0.0, 0.375, 0.75, 0.375, 0.75, 0.375, 0.75, 0.375, 0.75, 0.625, 0.75, 0.875, 0.75, 0.875, 0.75, 0.625, 0.75, 0.375, 0.0, 0.375, 0.0, 0.375, 0.0, 0.375, 0.0, 0.375, 0.0, 0.375, 0.0, 0.375, 0.0, 0.375, 0.0, 0.375, 0.75, 0.375, 0.75, 0.375, 0.75, 0.375, 0.75, 0.375, 0.0, 0.375, 0.0, 0.375, 0.0, 0.375, 0.0, 0.375, 0.75, 0.375, 0.75, 0.375, 0.75, 0.375, 0.75, 0.375, 0.75, 0.375, 0.75, 0.375, 0.75, 0.375, 0.75, 0.375, 0.5395, 0.375, 0.75, 0.375, 0.75, 0.375, 0.5395, 0.375, 0.0, 0.375, 0.0, 0.375, 0.0, 0.375, 0.0, 0.375, 0.2105, 0.375, 0.25, 0.375, 0.25, 0.375, 0.2105, 0.375, 0.5, 0.375, 0.5395, 0.375, 0.5395, 0.375, 0.5, 0.375, 0.25, 0.375, 0.5, 0.375, 0.5, 0.375, 0.25, 0.375, 0.75, 0.375, 0.75, 0.375, 0.75, 0.375, 0.75, 0.375, 0.75, 0.375, 1.0, 0.375, 1.0, 0.375, 0.75, 0.375, 0.5, 0.375, 0.5395, 0.375, 0.5395, 0.375, 0.5, 0.375, 0.2105, 0.375, 0.25, 0.375, 0.25, 0.375, 0.2105, 0.375, 0.0, 0.375, 0.2105, 0.375, 0.2105, 0.375, 0.0, 0.375, 0.5395, 0.375, 0.75, 0.375, 0.75, 0.375, 0.5395, 0.375, 0.5, 0.375, 0.5, 0.375, 0.5, 0.375, 0.5, 0.375, 0.25, 0.375, 0.5, 0.375, 0.5, 0.375, 0.25, 0.375, 0.25, 0.375, 0.25, 0.375, 0.25, 0.375, 0.25, 0.375, 0.5, 0.375, 0.25, 0.375, 0.25, 0.375, 0.5, 0.375, 0.25, 0.375, 0.5, 0.375, 0.5, 0.375, 0.25, 0.375, 0.0, 0.375, 0.2105, 0.375, 0.2105, 0.375, 0.0, 0.375, 0.5, 0.375, 0.5395, 0.375, 0.5395, 0.375, 0.5, 0.375, 0.2105, 0.375, 0.25, 0.375, 0.25, 0.375, 0.2105, 0.375, 0.2105, 0.375, 0.25, 0.375, 0.25, 0.375, 0.2105, 0.375, 0.0, 0.375, 0.0, 0.375, 0.0, 0.375, 0.0, 0.375, 0.75, 0.375, 1.0, 0.375, 1.0, 0.375, 0.75, 0.375, 0.5, 0.375, 0.5395, 0.375, 0.5395, 0.375, 0.5, 0.375, 0.0, 0.375, 0.2105, 0.375, 0.2105, 0.375, 0.0, 0.125, 0.5395, 0.375, 0.5395, 0.375, 0.75, 0.125, 0.75, 0.125, 0.5, 0.375, 0.5, 0.375, 0.5395, 0.125, 0.5395, 0.125, 0.75, 0.375, 0.75, 0.375, 0.75, 0.125, 0.75, 0.375, 0.75, 0.375, 1.0, 0.375, 1.0, 0.375, 0.75, 0.375, 0.5395, 0.375, 0.75, 0.375, 0.75, 0.375, 0.5395, 0.375, 0.25, 0.375, 0.5, 0.375, 0.5, 0.375, 0.25, 0.375, 0.75, 0.375, 0.75, 0.375, 0.75, 0.375, 0.75, 0.375, 0.0, 0.375, 0.0, 0.375, 0.0, 0.375, 0.0])
me_cube_002.materials.append(mat_wood)
me_cube_002.update()
me_cube_003 = bpy.data.meshes.new('Cube.003')
me_cube_003.from_pydata([(-1.0, -0.8571, -1.892), (-0.8531, -0.9999, -1.892), (-1.0, -0.8571, 1.0), (-0.8531, -1.0, 1.0), (-0.853, 1.0, -1.892), (-1.0, 0.863, -1.892), (-0.8531, 1.0, 1.0), (-1.0, 0.8626, 1.0), (0.8531, -0.9999, -1.892), (1.0, -0.8571, -1.892), (0.8531, -1.0, 1.0), (1.0, -0.8571, 1.0), (1.0, 0.863, -1.892), (0.853, 1.0, -1.892), (1.0, 0.8626, 1.0), (0.8531, 1.0, 1.0), (-1.0, -0.8446, -3.115), (-0.8529, -0.9863, -3.191), (-0.8529, 0.9864, -2.135), (-1.0, 0.8462, -2.21), (0.8529, -0.9863, -3.191), (1.0, -0.8446, -3.115), (1.0, 0.8462, -2.21), (0.8529, 0.9864, -2.135), (-1.0, -0.5552, -8.691), (-0.8526, -0.6965, -8.767), (-0.8525, 1.276, -7.711), (-1.0, 1.137, -7.785), (0.8526, -0.6965, -8.767), (1.0, -0.5552, -8.691), (1.0, 1.137, -7.785), (0.8525, 1.276, -7.711), (-1.0, -0.5281, -9.196), (-0.8522, -0.6677, -9.295), (-0.8521, 1.285, -7.909), (-1.0, 1.149, -8.005), (0.8522, -0.6677, -9.295), (1.0, -0.5281, -9.196), (1.0, 1.149, -8.005), (0.8521, 1.285, -7.909), (-1.0, -0.1559, -13.43), (-0.8515, -0.2921, -13.56), (-0.8514, 1.622, -11.7), (-1.0, 1.49, -11.83), (0.8515, -0.2921, -13.56), (1.0, -0.1559, -13.43), (1.0, 1.49, -11.83), (0.8514, 1.622, -11.7), (-1.079, -0.2146, -13.71), (-0.93, -0.3489, -13.84), (-0.9302, 1.717, -11.83), (-1.079, 1.585, -11.96), (0.93, -0.3489, -13.84), (1.079, -0.2146, -13.71), (1.079, 1.585, -11.96), (0.9302, 1.717, -11.83), (-1.079, -0.1989, -13.9), (-0.9293, -0.3312, -14.02), (-0.9302, 1.735, -12.02), (-1.079, 1.601, -12.15), (0.9293, -0.3312, -14.02), (1.079, -0.1989, -13.9), (1.079, 1.601, -12.15), (0.9302, 1.735, -12.02), (-1.079, -0.1324, -14.63), (-0.9282, -0.2625, -14.75), (-0.9298, 1.803, -12.74), (-1.079, 1.668, -12.87), (0.9282, -0.2625, -14.75), (1.079, -0.1324, -14.63), (1.079, 1.668, -12.87), (0.9298, 1.803, -12.74), (-0.8334, -0.1345, -14.81), (-0.9854, -0.005186, -14.68), (-0.9854, 1.616, -13.1), (-0.8357, 1.752, -12.97), (0.9854, -0.005186, -14.68), (0.8334, -0.1345, -14.81), (0.8357, 1.752, -12.97), (0.9854, 1.616, -13.1)], [], [(1, 3, 2, 0), (6, 4, 5, 7), (14, 12, 13, 15), (10, 8, 9, 11), (12, 22, 23, 13), (19, 5, 4, 18), (17, 1, 0, 16), (8, 20, 21, 9), (16, 24, 25, 17), (29, 21, 20, 28), (22, 30, 31, 23), (27, 19, 18, 26), (28, 36, 37, 29), (39, 31, 30, 38), (26, 34, 35, 27), (33, 25, 24, 32), (34, 42, 43, 35), (41, 33, 32, 40), (45, 37, 36, 44), (38, 46, 47, 39), (40, 48, 49, 41), (53, 45, 44, 52), (46, 54, 55, 47), (51, 43, 42, 50), (52, 60, 61, 53), (63, 55, 54, 62), (50, 58, 59, 51), (57, 49, 48, 56), (56, 64, 65, 57), (69, 61, 60, 68), (62, 70, 71, 63), (67, 59, 58, 66), (70, 79, 78, 71), (74, 67, 66, 75), (68, 77, 76, 69), (72, 65, 64, 73), (0, 5, 19, 16), (0, 2, 7, 5), (8, 10, 3, 1), (8, 1, 17, 20), (14, 15, 6, 7, 2, 3, 10, 11), (4, 6, 15, 13), (4, 13, 23, 18), (12, 9, 21, 22), (12, 14, 11, 9), (16, 19, 27, 24), (20, 17, 25, 28), (18, 23, 31, 26), (22, 21, 29, 30), (24, 27, 35, 32), (28, 25, 33, 36), (26, 31, 39, 34), (30, 29, 37, 38), (36, 33, 41, 44), (32, 35, 43, 40), (34, 39, 47, 42), (38, 37, 45, 46), (40, 43, 51, 48), (44, 41, 49, 52), (42, 47, 55, 50), (46, 45, 53, 54), (48, 51, 59, 56), (52, 49, 57, 60), (50, 55, 63, 58), (54, 53, 61, 62), (56, 59, 67, 64), (60, 57, 65, 68), (58, 63, 71, 66), (62, 61, 69, 70), (64, 67, 74, 73), (68, 65, 72, 77), (66, 71, 78, 75), (70, 69, 76, 79), (74, 75, 78, 79, 76, 77, 72, 73)])
_uv = me_cube_003.uv_layers.new(name='UVMap')
_uv.uv.foreach_set('vector', [0.375, 0.0, 0.625, 0.0, 0.625, 0.01787, 0.375, 0.01785, 0.625, 0.2684, 0.375, 0.2684, 0.375, 0.2329, 0.625, 0.2328, 0.625, 0.5172, 0.375, 0.5171, 0.375, 0.4816, 0.6311, 0.4878, 0.6311, 0.7622, 0.375, 0.7684, 0.375, 0.7321, 0.625, 0.7321, 0.375, 0.5171, 0.375, 0.5178, 0.375, 0.4816, 0.375, 0.4816, 0.375, 0.2322, 0.375, 0.2329, 0.375, 0.2684, 0.375, 0.2684, 0.375, 0.0, 0.375, 0.0, 0.375, 0.01785, 0.375, 0.01796, 0.375, 0.7684, 0.375, 0.7684, 0.375, 0.732, 0.375, 0.7321, 0.375, 1.0, 0.375, 1.0, 0.375, 0.9816, 0.375, 0.9816, 0.375, 0.7321, 0.375, 0.732, 0.375, 0.7684, 0.375, 0.7684, 0.375, 0.5178, 0.375, 0.5176, 0.375, 0.4816, 0.375, 0.4816, 0.375, 0.2324, 0.375, 0.2322, 0.375, 0.2684, 0.375, 0.2684, 0.375, 0.7684, 0.375, 0.7685, 0.375, 0.7321, 0.375, 0.7321, 0.375, 0.4815, 0.375, 0.4816, 0.375, 0.5176, 0.375, 0.5174, 0.375, 0.2684, 0.375, 0.2685, 0.375, 0.2326, 0.375, 0.2324, 0.375, 0.9815, 0.375, 0.9816, 0.375, 1.0, 0.375, 1.0, 0.375, 0.2685, 0.375, 0.2686, 0.375, 0.2328, 0.375, 0.2326, 0.375, 0.9814, 0.375, 0.9815, 0.375, 1.0, 0.375, 1.0, 0.375, 0.7322, 0.375, 0.7321, 0.375, 0.7685, 0.375, 0.7686, 0.375, 0.5174, 0.375, 0.5172, 0.375, 0.4814, 0.375, 0.4815, 0.375, 1.0, 0.375, 1.0, 0.375, 0.9827, 0.375, 0.9814, 0.375, 0.7337, 0.375, 0.7322, 0.375, 0.7686, 0.375, 0.7673, 0.375, 0.5172, 0.375, 0.5159, 0.375, 0.4827, 0.375, 0.4814, 0.375, 0.2341, 0.375, 0.2328, 0.375, 0.2686, 0.375, 0.2673, 0.375, 0.7673, 0.375, 0.7674, 0.375, 0.734, 0.375, 0.7337, 0.375, 0.4827, 0.375, 0.4827, 0.375, 0.5159, 0.375, 0.5161, 0.375, 0.2673, 0.375, 0.2673, 0.375, 0.2339, 0.375, 0.2341, 0.375, 0.9826, 0.375, 0.9827, 0.375, 1.0, 0.375, 1.0, 0.375, 1.0, 0.375, 1.0, 0.375, 0.9825, 0.375, 0.9826, 0.375, 0.7343, 0.375, 0.734, 0.375, 0.7674, 0.375, 0.7675, 0.375, 0.5161, 0.375, 0.5163, 0.375, 0.4827, 0.375, 0.4827, 0.375, 0.2337, 0.375, 0.2339, 0.375, 0.2673, 0.375, 0.2673, 0.375, 0.5163, 0.375, 0.518, 0.3687, 0.4873, 0.375, 0.4827, 0.375, 0.232, 0.375, 0.2337, 0.375, 0.2673, 0.375, 0.269, 0.375, 0.7675, 0.3686, 0.7629, 0.375, 0.7329, 0.375, 0.7343, 0.375, 0.9807, 0.375, 0.9825, 0.375, 1.0, 0.375, 1.0, 0.375, 0.01785, 0.375, 0.2329, 0.375, 0.2322, 0.375, 0.01796, 0.375, 0.01785, 0.625, 0.01787, 0.625, 0.2328, 0.375, 0.2329, 0.375, 0.7684, 0.6311, 0.7622, 0.625, 0.9816, 0.375, 0.9816, 0.375, 0.7684, 0.375, 0.9816, 0.375, 0.9816, 0.375, 0.7684, 0.625, 0.5172, 0.6311, 0.4878, 0.8566, 0.5, 0.875, 0.5172, 0.875, 0.7321, 0.8566, 0.75, 0.6311, 0.7622, 0.625, 0.7321, 0.375, 0.2684, 0.625, 0.2684, 0.6311, 0.4878, 0.375, 0.4816, 0.375, 0.2684, 0.375, 0.4816, 0.375, 0.4816, 0.375, 0.2684, 0.375, 0.5171, 0.375, 0.7321, 0.375, 0.732, 0.375, 0.5178, 0.375, 0.5171, 0.625, 0.5172, 0.625, 0.7321, 0.375, 0.7321, 0.375, 0.01796, 0.375, 0.2322, 0.375, 0.2324, 0.375, 0.01791, 0.375, 0.7684, 0.375, 0.9816, 0.375, 0.9816, 0.375, 0.7684, 0.375, 0.2684, 0.375, 0.4816, 0.375, 0.4816, 0.375, 0.2684, 0.375, 0.5178, 0.375, 0.732, 0.375, 0.7321, 0.375, 0.5176, 0.375, 0.01791, 0.375, 0.2324, 0.375, 0.2326, 0.375, 0.01787, 0.375, 0.7684, 0.375, 0.9816, 0.375, 0.9815, 0.375, 0.7685, 0.375, 0.2684, 0.375, 0.4816, 0.375, 0.4815, 0.375, 0.2685, 0.375, 0.5176, 0.375, 0.7321, 0.375, 0.7321, 0.375, 0.5174, 0.375, 0.7685, 0.375, 0.9815, 0.375, 0.9814, 0.375, 0.7686, 0.375, 0.01787, 0.375, 0.2326, 0.375, 0.2328, 0.375, 0.0178, 0.375, 0.2685, 0.375, 0.4815, 0.375, 0.4814, 0.375, 0.2686, 0.375, 0.5174, 0.375, 0.7321, 0.375, 0.7322, 0.375, 0.5172, 0.375, 0.0178, 0.375, 0.2328, 0.375, 0.2341, 0.375, 0.01626, 0.375, 0.7686, 0.375, 0.9814, 0.375, 0.9827, 0.375, 0.7673, 0.375, 0.2686, 0.375, 0.4814, 0.375, 0.4827, 0.375, 0.2673, 0.375, 0.5172, 0.375, 0.7322, 0.375, 0.7337, 0.375, 0.5159, 0.375, 0.01626, 0.375, 0.2341, 0.375, 0.2339, 0.375, 0.01601, 0.375, 0.7673, 0.375, 0.9827, 0.375, 0.9826, 0.375, 0.7674, 0.375, 0.2673, 0.375, 0.4827, 0.375, 0.4827, 0.375, 0.2673, 0.375, 0.5159, 0.375, 0.7337, 0.375, 0.734, 0.375, 0.5161, 0.375, 0.01601, 0.375, 0.2339, 0.375, 0.2337, 0.375, 0.01575, 0.375, 0.7674, 0.375, 0.9826, 0.375, 0.9825, 0.375, 0.7675, 0.375, 0.2673, 0.375, 0.4827, 0.375, 0.4827, 0.375, 0.2673, 0.375, 0.5161, 0.375, 0.734, 0.375, 0.7343, 0.375, 0.5163, 0.375, 0.01575, 0.375, 0.2337, 0.375, 0.232, 0.375, 0.01714, 0.375, 0.7675, 0.375, 0.9825, 0.375, 0.9807, 0.3686, 0.7629, 0.375, 0.2673, 0.375, 0.4827, 0.3687, 0.4873, 0.375, 0.269, 0.375, 0.5163, 0.375, 0.7343, 0.375, 0.7329, 0.375, 0.518, 0.125, 0.518, 0.144, 0.5, 0.3687, 0.4873, 0.375, 0.518, 0.375, 0.7329, 0.3686, 0.7629, 0.1443, 0.75, 0.125, 0.7329])
me_cube_003.materials.append(mat_blackplastic)
me_cube_003.update()
me_cube_004 = bpy.data.meshes.new('Cube.004')
me_cube_004.from_pydata([(-1.0, -0.6274, -0.9496), (-1.0, -0.6274, 0.8151), (-1.083, 8.569, -0.9496), (-1.0, 9.256, 0.8151), (1.0, -0.6274, -0.9496), (1.0, -0.6274, 0.8151), (1.0, 8.569, -0.9496), (1.0, 9.256, 0.8151), (-0.8129, -0.6274, 1.286), (-0.8129, 9.256, 1.286), (0.8129, -0.6274, 1.286), (0.8129, 9.256, 1.286), (-0.4293, -0.6274, 1.555), (-0.4293, 9.256, 1.555), (0.4293, -0.6274, 1.555), (0.4293, 9.256, 1.555), (-1.083, -0.6274, -0.06725), (-1.083, 9.256, -0.06725), (1.104, 9.256, -0.06725), (1.104, -0.6274, -0.06725), (-1.083, -0.6274, 0.1516), (-1.083, 9.256, 0.1516), (1.104, 9.256, 0.1516), (1.104, -0.6274, 0.1516), (-0.4095, -0.6274, -0.9496), (-0.4425, 8.569, -0.9496), (0.3844, -0.6274, -0.9496), (0.3844, 8.569, -0.9496), (-0.4095, -0.6274, -4.585), (-0.4425, 7.706, -1.773), (0.3844, -0.6274, -4.585), (0.3844, 7.706, -1.773), (-0.426, 3.971, -0.9496), (0.3844, 3.971, -0.9496), (-0.426, 3.539, -1.773), (0.3844, 3.539, -1.773), (-1.0, -1.078, -0.9496), (-1.0, -1.078, 0.8151), (1.0, -1.078, -0.9496), (1.0, -1.078, 0.8151), (-0.8129, -1.078, 1.286), (0.8129, -1.078, 1.286), (-0.4293, -1.078, 1.555), (0.4293, -1.078, 1.555), (-1.083, -1.078, -0.06725), (1.104, -1.078, -0.06725), (-1.083, -1.078, 0.1516), (1.104, -1.078, 0.1516), (-1.0, -0.6274, -4.144), (1.0, -0.6274, -4.144), (-1.0, -1.078, -4.144), (1.0, -1.078, -4.144), (-0.7912, -0.6274, -4.396), (0.7912, -0.6274, -4.396), (-0.7912, -1.078, -4.396), (0.7912, -1.078, -4.396), (-0.2891, -0.6274, -4.716), (0.2891, -0.6274, -4.716), (-0.2891, -1.078, -4.716), (0.2891, -1.078, -4.716), (-0.4962, -1.078, -4.584), (0.4962, -1.078, -4.584), (0.4962, -0.6274, -4.584), (-0.4962, -0.6274, -4.584), (-0.8139, -1.353, -0.9775), (-0.8139, -1.353, 0.6983), (0.8147, -1.353, -0.9775), (0.8147, -1.353, 0.6983), (-0.6615, -1.353, 1.145), (0.6623, -1.353, 1.145), (-0.3492, -1.353, 1.401), (0.3499, -1.353, 1.401), (-0.8816, -1.353, -0.1396), (0.8992, -1.353, -0.1396), (-0.8816, -1.353, 0.06822), (0.8992, -1.353, 0.06822), (-0.8139, -1.353, -4.011), (0.8147, -1.353, -4.011), (-0.6439, -1.353, -4.251), (0.6447, -1.353, -4.251), (-0.2351, -1.353, -4.554), (0.2358, -1.353, -4.554), (-0.4037, -1.353, -4.429), (0.4045, -1.353, -4.429)], [], [(20, 1, 3, 21), (21, 3, 7, 22), (22, 7, 5, 23), (23, 5, 39, 47), (2, 6, 4, 0), (7, 3, 9, 11), (10, 11, 15, 14), (5, 7, 11, 10), (3, 1, 8, 9), (10, 14, 43, 41), (15, 13, 12, 14), (9, 8, 12, 13), (1, 20, 46, 37), (11, 9, 13, 15), (5, 10, 41, 39), (6, 18, 19, 4), (2, 17, 18, 6), (0, 16, 17, 2), (16, 0, 36, 44), (18, 22, 23, 19), (17, 21, 22, 18), (16, 20, 21, 17), (32, 24, 26, 33), (34, 35, 30, 28), (26, 24, 28, 30), (25, 27, 31, 29), (33, 26, 30, 35), (32, 25, 29, 34), (24, 32, 34, 28), (27, 33, 35, 31), (29, 31, 35, 34), (25, 32, 33, 27), (61, 55, 79, 83), (36, 50, 76, 64), (37, 46, 74, 65), (43, 42, 70, 71), (60, 58, 80, 82), (20, 16, 44, 46), (8, 1, 37, 40), (4, 19, 45, 38), (12, 8, 40, 42), (14, 12, 42, 43), (0, 4, 49, 48), (19, 23, 47, 45), (49, 51, 55, 53), (47, 39, 67, 75), (4, 38, 51, 49), (36, 0, 48, 50), (55, 51, 77, 79), (50, 48, 52, 54), (40, 37, 65, 68), (48, 49, 53, 52), (56, 57, 59, 58), (63, 62, 57, 56), (62, 61, 59, 57), (60, 63, 56, 58), (54, 52, 63, 60), (53, 55, 61, 62), (52, 53, 62, 63), (46, 44, 72, 74), (75, 67, 65, 74), (65, 67, 69, 68), (68, 69, 71, 70), (66, 73, 72, 64), (73, 75, 74, 72), (66, 64, 76, 77), (83, 82, 80, 81), (77, 76, 78, 79), (79, 78, 82, 83), (41, 43, 71, 69), (38, 45, 73, 66), (51, 38, 66, 77), (42, 40, 68, 70), (50, 54, 78, 76), (44, 36, 64, 72), (54, 60, 82, 78), (45, 47, 75, 73), (59, 61, 83, 81), (58, 59, 81, 80), (39, 41, 69, 67)])
_uv = me_cube_004.uv_layers.new(name='UVMap')
_uv.uv.foreach_set('vector', [0.531, 0.0, 0.625, 0.0, 0.625, 0.25, 0.531, 0.25, 0.531, 0.25, 0.625, 0.25, 0.625, 0.5, 0.531, 0.5, 0.531, 0.5, 0.625, 0.5, 0.625, 0.75, 0.531, 0.75, 0.531, 0.75, 0.625, 0.75, 0.625, 0.75, 0.531, 0.75, 0.125, 0.5, 0.375, 0.5, 0.375, 0.75, 0.125, 0.75, 0.625, 0.5, 0.625, 0.25, 0.625, 0.25, 0.625, 0.5, 0.625, 0.75, 0.625, 0.5, 0.625, 0.5, 0.625, 0.75, 0.625, 0.75, 0.625, 0.5, 0.625, 0.5, 0.625, 0.75, 0.625, 0.25, 0.625, 0.0, 0.625, 0.0, 0.625, 0.25, 0.625, 0.75, 0.625, 0.75, 0.625, 0.75, 0.625, 0.75, 0.625, 0.5, 0.875, 0.5, 0.875, 0.75, 0.625, 0.75, 0.625, 0.25, 0.625, 0.0, 0.625, 0.0, 0.625, 0.25, 0.625, 0.0, 0.531, 0.0, 0.531, 0.0, 0.625, 0.0, 0.625, 0.5, 0.625, 0.25, 0.625, 0.25, 0.625, 0.5, 0.625, 0.75, 0.625, 0.75, 0.625, 0.75, 0.625, 0.75, 0.375, 0.5, 0.5, 0.5, 0.5, 0.75, 0.375, 0.75, 0.375, 0.25, 0.5, 0.25, 0.5, 0.5, 0.375, 0.5, 0.375, 0.0, 0.5, 0.0, 0.5, 0.25, 0.375, 0.25, 0.5, 0.0, 0.375, 0.0, 0.375, 0.0, 0.5, 0.0, 0.5, 0.5, 0.531, 0.5, 0.531, 0.75, 0.5, 0.75, 0.5, 0.25, 0.531, 0.25, 0.531, 0.5, 0.5, 0.5, 0.5, 0.0, 0.531, 0.0, 0.531, 0.25, 0.5, 0.25, 0.125, 0.625, 0.125, 0.75, 0.375, 0.75, 0.375, 0.625, 0.125, 0.625, 0.375, 0.625, 0.375, 0.75, 0.125, 0.75, 0.375, 0.75, 0.125, 0.75, 0.125, 0.75, 0.375, 0.75, 0.125, 0.5, 0.375, 0.5, 0.375, 0.5, 0.125, 0.5, 0.375, 0.625, 0.375, 0.75, 0.375, 0.75, 0.375, 0.625, 0.125, 0.625, 0.125, 0.5, 0.125, 0.5, 0.125, 0.625, 0.125, 0.75, 0.125, 0.625, 0.125, 0.625, 0.125, 0.75, 0.375, 0.5, 0.375, 0.625, 0.375, 0.625, 0.375, 0.5, 0.125, 0.5, 0.375, 0.5, 0.375, 0.625, 0.125, 0.625, 0.125, 0.5, 0.125, 0.625, 0.375, 0.625, 0.375, 0.5, 0.375, 0.75, 0.375, 0.75, 0.375, 0.75, 0.375, 0.75, 0.375, 0.0, 0.375, 0.0, 0.375, 0.0, 0.375, 0.0, 0.625, 0.0, 0.531, 0.0, 0.531, 0.0, 0.625, 0.0, 0.625, 0.75, 0.875, 0.75, 0.875, 0.75, 0.625, 0.75, 0.375, 0.0, 0.375, 0.0, 0.375, 0.0, 0.375, 0.0, 0.531, 0.0, 0.5, 0.0, 0.5, 0.0, 0.531, 0.0, 0.625, 0.0, 0.625, 0.0, 0.625, 0.0, 0.625, 0.0, 0.375, 0.75, 0.5, 0.75, 0.5, 0.75, 0.375, 0.75, 0.625, 0.0, 0.625, 0.0, 0.625, 0.0, 0.625, 0.0, 0.625, 0.75, 0.875, 0.75, 0.875, 0.75, 0.625, 0.75, 0.125, 0.75, 0.375, 0.75, 0.375, 0.75, 0.125, 0.75, 0.5, 0.75, 0.531, 0.75, 0.531, 0.75, 0.5, 0.75, 0.375, 0.75, 0.375, 0.75, 0.375, 0.75, 0.375, 0.75, 0.531, 0.75, 0.625, 0.75, 0.625, 0.75, 0.531, 0.75, 0.375, 0.75, 0.375, 0.75, 0.375, 0.75, 0.375, 0.75, 0.375, 0.0, 0.375, 0.0, 0.375, 0.0, 0.375, 0.0, 0.375, 0.75, 0.375, 0.75, 0.375, 0.75, 0.375, 0.75, 0.375, 0.0, 0.375, 0.0, 0.375, 0.0, 0.375, 0.0, 0.625, 0.0, 0.625, 0.0, 0.625, 0.0, 0.625, 0.0, 0.125, 0.75, 0.375, 0.75, 0.375, 0.75, 0.125, 0.75, 0.125, 0.75, 0.375, 0.75, 0.375, 0.75, 0.125, 0.75, 0.125, 0.75, 0.375, 0.75, 0.375, 0.75, 0.125, 0.75, 0.375, 0.75, 0.375, 0.75, 0.375, 0.75, 0.375, 0.75, 0.375, 0.0, 0.375, 0.0, 0.375, 0.0, 0.375, 0.0, 0.375, 0.0, 0.375, 0.0, 0.375, 0.0, 0.375, 0.0, 0.375, 0.75, 0.375, 0.75, 0.375, 0.75, 0.375, 0.75, 0.125, 0.75, 0.375, 0.75, 0.375, 0.75, 0.125, 0.75, 0.531, 0.0, 0.5, 0.0, 0.5, 0.0, 0.531, 0.0, 0.531, 0.75, 0.625, 0.75, 0.625, 1.0, 0.531, 1.0, 0.625, 1.0, 0.625, 0.75, 0.625, 0.75, 0.625, 1.0, 0.625, 1.0, 0.625, 0.75, 0.625, 0.75, 0.625, 1.0, 0.375, 0.75, 0.5, 0.75, 0.5, 1.0, 0.375, 1.0, 0.5, 0.75, 0.531, 0.75, 0.531, 1.0, 0.5, 1.0, 0.375, 0.75, 0.375, 1.0, 0.375, 1.0, 0.375, 0.75, 0.375, 0.75, 0.375, 1.0, 0.375, 1.0, 0.375, 0.75, 0.375, 0.75, 0.375, 1.0, 0.375, 1.0, 0.375, 0.75, 0.375, 0.75, 0.375, 1.0, 0.375, 1.0, 0.375, 0.75, 0.625, 0.75, 0.625, 0.75, 0.625, 0.75, 0.625, 0.75, 0.375, 0.75, 0.5, 0.75, 0.5, 0.75, 0.375, 0.75, 0.375, 0.75, 0.375, 0.75, 0.375, 0.75, 0.375, 0.75, 0.625, 0.0, 0.625, 0.0, 0.625, 0.0, 0.625, 0.0, 0.375, 0.0, 0.375, 0.0, 0.375, 0.0, 0.375, 0.0, 0.5, 0.0, 0.375, 0.0, 0.375, 0.0, 0.5, 0.0, 0.375, 0.0, 0.375, 0.0, 0.375, 0.0, 0.375, 0.0, 0.5, 0.75, 0.531, 0.75, 0.531, 0.75, 0.5, 0.75, 0.375, 0.75, 0.375, 0.75, 0.375, 0.75, 0.375, 0.75, 0.125, 0.75, 0.375, 0.75, 0.375, 0.75, 0.125, 0.75, 0.625, 0.75, 0.625, 0.75, 0.625, 0.75, 0.625, 0.75])
me_cube_004.materials.append(mat_blackplastic)
me_cube_004.update()
me_cube_005 = bpy.data.meshes.new('Cube.005')
me_cube_005.from_pydata([(0.8196, -0.9247, -1.0), (0.0, -3.334, 1.583), (0.0, -0.9247, 1.583), (0.212, -0.9247, 1.574), (0.8196, -0.9247, 1.19), (0.8196, -3.334, 1.19), (0.212, -3.334, 1.574), (0.609, -3.334, 1.519), (0.609, -0.9247, 1.519), (0.734, -0.9247, 1.418), (0.734, -3.334, 1.418), (0.0, -0.9247, -0.04638), (0.0, -0.9247, -1.0), (-0.212, -0.9247, 1.574), (-0.8196, -0.9247, 1.19), (-0.8196, -3.334, 1.19), (-0.212, -3.334, 1.574), (-0.609, -3.334, 1.519), (-0.609, -0.9247, 1.519), (-0.734, -0.9247, 1.418), (-0.734, -3.334, 1.418), (1.0, -3.282, -0.9483), (0.9483, -3.334, -0.9483), (0.9483, -3.282, -1.0), (1.0, -3.282, 0.005341), (0.942, -3.334, 0.005341), (0.9483, -3.334, -0.0981), (1.0, -3.282, -0.0981), (0.9483, 1.773, -0.9483), (1.0, 1.722, -0.9483), (0.9483, 1.722, -1.0), (0.9483, 1.722, -0.04638), (1.0, 1.722, -0.0981), (0.9483, 1.773, -0.0981), (1.0, -0.8729, -0.9483), (1.0, -0.9764, -0.9483), (0.9483, -0.9247, -1.0), (1.0, -0.9764, 0.005341), (1.0, -0.9764, -0.0981), (1.0, -0.8729, -0.0981), (0.9483, -0.8729, -0.04638), (0.942, -0.9247, 0.005341), (0.8713, 1.773, -0.9483), (0.8196, 1.722, -1.0), (0.7679, 1.773, -0.9483), (0.8713, 1.773, -0.0981), (0.7679, 1.773, -0.0981), (0.7679, 1.722, -0.04638), (0.8713, 1.722, -0.04638), (0.8713, -3.334, -0.9483), (0.7679, -3.334, -0.9483), (0.8196, -3.282, -1.0), (0.8196, -3.334, 0.005341), (0.7679, -3.282, -0.04638), (0.7679, -3.334, -0.0981), (0.8713, -3.334, -0.0981), (0.8713, -0.8729, -0.04638), (0.7679, -0.9247, -0.04638), (0.8196, -0.9247, 0.005341), (0.0, -3.282, 1.766), (0.0, -3.334, 1.72), (0.0, -0.9247, 1.72), (0.0, -0.9764, 1.766), (0.9838, -0.9764, 1.239), (1.0, -0.9764, 1.138), (0.9418, -0.9247, 1.19), (0.9838, -3.282, 1.239), (0.9418, -3.334, 1.19), (1.0, -3.282, 1.138), (0.1622, -0.9764, 1.764), (0.2645, -0.9764, 1.753), (0.2135, -0.9247, 1.718), (0.1622, -3.282, 1.764), (0.2135, -3.334, 1.718), (0.2645, -3.282, 1.753), (0.8695, -0.9764, 1.515), (0.9214, -0.9764, 1.429), (0.8524, -0.9247, 1.459), (0.9214, -3.282, 1.429), (0.8695, -3.282, 1.515), (0.8524, -3.334, 1.459), (0.6867, -3.282, 1.664), (0.7014, -3.334, 1.616), (0.7731, -3.282, 1.616), (0.7731, -0.9764, 1.616), (0.7014, -0.9247, 1.616), (0.6867, -0.9764, 1.664), (0.05172, 1.773, -0.0981), (-0.05172, 1.773, -0.0981), (0.0, 1.722, -0.04638), (0.05172, -3.334, -0.9483), (-0.05172, -3.334, -0.9483), (0.0, -3.282, -1.0), (0.0, 1.722, -1.0), (-0.05172, 1.773, -0.9483), (0.05172, 1.773, -0.9483), (0.0, -3.282, -0.04638), (-0.05172, -3.334, -0.0981), (0.05172, -3.334, -0.0981), (-1.0, -3.282, -0.9483), (-0.9483, -3.282, -1.0), (-0.9483, -3.334, -0.9483), (-1.0, -3.282, 0.005341), (-1.0, -3.282, -0.0981), (-0.9483, -3.334, -0.0981), (-0.942, -3.334, 0.005341), (-0.9483, 1.773, -0.9483), (-0.9483, 1.722, -1.0), (-1.0, 1.722, -0.9483), (-0.9483, 1.722, -0.04638), (-0.9483, 1.773, -0.0981), (-1.0, 1.722, -0.0981), (-0.9483, -0.8729, -1.0), (-0.9483, -0.9764, -1.0), (-1.0, -0.9764, -0.9483), (-1.0, -0.8729, -0.9483), (-1.0, -0.9764, 0.005341), (-0.942, -0.9247, 0.005341), (-0.9483, -0.8729, -0.04638), (-1.0, -0.8729, -0.0981), (-1.0, -0.9764, -0.0981), (-0.8713, 1.773, -0.9483), (-0.7679, 1.773, -0.9483), (-0.7679, 1.722, -1.0), (-0.8713, 1.722, -1.0), (-0.8713, 1.773, -0.0981), (-0.8713, 1.722, -0.04638), (-0.7679, 1.722, -0.04638), (-0.7679, 1.773, -0.0981), (-0.8713, -3.334, -0.9483), (-0.8713, -3.282, -1.0), (-0.7679, -3.282, -1.0), (-0.7679, -3.334, -0.9483), (-0.8713, -3.334, -0.0981), (-0.7679, -3.334, -0.0981), (-0.7679, -3.282, -0.04638), (-0.8196, -3.334, 0.005341), (-0.8196, -0.9247, 0.005341), (-0.7679, -0.9247, -0.04638), (-0.8713, -0.8729, -0.04638), (-0.8713, -0.9764, -1.0), (-0.8713, -0.8729, -1.0), (-0.7679, -0.9247, -1.0), (-0.9838, -0.9764, 1.239), (-0.9418, -0.9247, 1.19), (-1.0, -0.9764, 1.138), (-0.9838, -3.282, 1.239), (-1.0, -3.282, 1.138), (-0.9418, -3.334, 1.19), (-0.1622, -0.9764, 1.764), (-0.2135, -0.9247, 1.718), (-0.2645, -0.9764, 1.753), (-0.1622, -3.282, 1.764), (-0.2645, -3.282, 1.753), (-0.2135, -3.334, 1.718), (-0.8524, -0.9247, 1.459), (-0.9214, -0.9764, 1.429), (-0.8695, -0.9764, 1.515), (-0.9214, -3.282, 1.429), (-0.8524, -3.334, 1.459), (-0.8695, -3.282, 1.515), (-0.6867, -3.282, 1.664), (-0.7731, -3.282, 1.616), (-0.7014, -3.334, 1.616), (-0.7731, -0.9764, 1.616), (-0.6867, -0.9764, 1.664), (-0.7014, -0.9247, 1.616)], [], [(4, 5, 10, 9), (9, 10, 7, 8), (8, 7, 6, 3), (3, 6, 1, 2), (14, 19, 20, 15), (19, 18, 17, 20), (18, 13, 16, 17), (13, 2, 1, 16), (21, 22, 23), (24, 25, 26, 27), (28, 29, 30), (31, 32, 33), (34, 35, 36), (37, 38, 39, 40, 41), (42, 43, 44), (45, 46, 47, 48), (49, 50, 51), (52, 53, 54, 55), (56, 57, 58), (63, 64, 65), (66, 67, 68), (69, 70, 71), (72, 73, 74), (75, 76, 77), (78, 79, 80), (81, 82, 83), (84, 85, 86), (87, 88, 89), (90, 91, 92), (93, 94, 95), (96, 97, 98), (99, 100, 101), (102, 103, 104, 105), (106, 107, 108), (109, 110, 111), (112, 113, 114, 115), (116, 117, 118, 119, 120), (121, 122, 123, 124), (125, 126, 127, 128), (129, 130, 131, 132), (133, 134, 135, 136), (137, 138, 139), (140, 141, 142), (143, 144, 145), (146, 147, 148), (149, 150, 151), (152, 153, 154), (155, 156, 157), (158, 159, 160), (161, 162, 163), (164, 165, 166), (48, 31, 33, 45), (32, 29, 28, 33), (36, 30, 29, 34), (37, 24, 27, 38), (26, 22, 21, 27), (51, 23, 22, 49), (23, 36, 35, 21), (31, 40, 39, 32), (58, 41, 40, 56), (38, 35, 34, 39), (30, 43, 42, 28), (89, 47, 46, 87), (92, 51, 50, 90), (25, 52, 55, 26), (47, 57, 56, 48), (57, 53, 52, 58), (54, 50, 49, 55), (45, 42, 44, 46), (60, 73, 72, 59), (71, 61, 62, 69), (63, 66, 68, 64), (77, 85, 84, 75), (69, 72, 74, 70), (64, 37, 41, 65), (24, 68, 67, 25), (70, 86, 85, 71), (75, 79, 78, 76), (86, 81, 83, 84), (76, 63, 65, 77), (79, 83, 82, 80), (66, 78, 80, 67), (81, 74, 73, 82), (43, 93, 95, 44), (53, 96, 98, 54), (97, 91, 90, 98), (87, 95, 94, 88), (125, 110, 109, 126), (110, 106, 108, 111), (115, 108, 107, 112), (120, 103, 102, 116), (103, 99, 101, 104), (129, 101, 100, 130), (99, 114, 113, 100), (111, 119, 118, 109), (139, 118, 117, 137), (119, 115, 114, 120), (106, 121, 124, 107), (104, 133, 136, 105), (112, 141, 140, 113), (123, 142, 141, 124), (126, 139, 138, 127), (137, 136, 135, 138), (142, 131, 130, 140), (133, 129, 132, 134), (128, 122, 121, 125), (59, 152, 154, 60), (145, 147, 146, 143), (157, 164, 166, 155), (151, 153, 152, 149), (144, 117, 116, 145), (105, 148, 147, 102), (150, 166, 165, 151), (156, 158, 160, 157), (164, 162, 161, 165), (155, 144, 143, 156), (159, 163, 162, 160), (148, 159, 158, 146), (163, 154, 153, 161), (91, 132, 131, 92), (88, 128, 127, 89), (122, 94, 93, 123), (149, 62, 61, 150), (134, 97, 96, 135), (22, 26, 55, 49), (0, 36, 23, 51), (35, 38, 27, 21), (24, 37, 64, 68), (52, 25, 67, 5), (29, 32, 39, 34), (43, 30, 36, 0), (42, 45, 33, 28), (31, 48, 56, 40), (41, 58, 4, 65), (93, 43, 0, 12), (95, 87, 46, 44), (47, 89, 11, 57), (12, 0, 51, 92), (50, 54, 98, 90), (58, 52, 5, 4), (57, 11, 96, 53), (152, 59, 62, 149), (62, 61, 2, 1, 60, 59), (6, 73, 60, 1), (72, 69, 62, 59), (16, 1, 60, 154), (71, 3, 2, 61), (150, 61, 2, 13), (66, 63, 76, 78), (65, 4, 9, 77), (5, 67, 80, 10), (81, 86, 70, 74), (85, 8, 3, 71), (7, 82, 73, 6), (77, 9, 8, 85), (79, 75, 84, 83), (10, 80, 82, 7), (94, 122, 128, 88), (127, 138, 11, 89), (132, 91, 97, 134), (12, 92, 131, 142), (93, 12, 142, 123), (138, 135, 96, 11), (101, 129, 133, 104), (140, 130, 100, 113), (114, 99, 103, 120), (102, 147, 145, 116), (136, 15, 148, 105), (108, 115, 119, 111), (124, 141, 112, 107), (121, 106, 110, 125), (109, 118, 139, 126), (117, 144, 14, 137), (137, 14, 15, 136), (146, 158, 156, 143), (144, 155, 19, 14), (15, 20, 159, 148), (161, 153, 151, 165), (166, 150, 13, 18), (17, 16, 154, 163), (155, 166, 18, 19), (160, 162, 164, 157), (20, 17, 163, 159)])
_uv = me_cube_005.uv_layers.new(name='UVMap')
_uv.uv.foreach_set('vector', [0.6605, 0.6321, 0.6605, 0.75, 0.6605, 0.75, 0.6605, 0.6321, 0.6605, 0.6321, 0.6605, 0.75, 0.6605, 0.75, 0.6605, 0.6321, 0.6605, 0.6321, 0.6605, 0.75, 0.6605, 0.75, 0.6605, 0.6321, 0.6605, 0.6321, 0.6605, 0.75, 0.6605, 0.75, 0.6605, 0.6321, 0.6605, 0.6321, 0.6605, 0.6321, 0.6605, 0.75, 0.6605, 0.75, 0.6605, 0.6321, 0.6605, 0.6321, 0.6605, 0.75, 0.6605, 0.75, 0.6605, 0.6321, 0.6605, 0.6321, 0.6605, 0.75, 0.6605, 0.75, 0.6605, 0.6321, 0.6605, 0.6321, 0.6605, 0.75, 0.6605, 0.75, 0.3886, 0.7481, 0.3886, 0.7602, 0.3699, 0.7538, 0.625, 0.7475, 0.625, 0.7614, 0.6114, 0.7602, 0.6114, 0.7475, 0.3886, 0.4898, 0.3886, 0.5019, 0.3699, 0.4962, 0.6301, 0.4962, 0.6114, 0.5019, 0.6114, 0.4898, 0.3886, 0.6295, 0.3886, 0.6346, 0.3648, 0.6321, 0.625, 0.6346, 0.6114, 0.6346, 0.6114, 0.6295, 0.6352, 0.6295, 0.6364, 0.6321, 0.3886, 0.4721, 0.375, 0.4645, 0.3886, 0.4583, 0.6114, 0.4721, 0.6114, 0.4583, 0.625, 0.4583, 0.625, 0.4696, 0.3886, 0.7779, 0.3886, 0.7917, 0.375, 0.7855, 0.625, 0.7855, 0.625, 0.7917, 0.6114, 0.7917, 0.6114, 0.7779, 0.6503, 0.6295, 0.6667, 0.6321, 0.6605, 0.6321, 0.625, 0.6346, 0.625, 0.6346, 0.6365, 0.6321, 0.625, 0.7475, 0.625, 0.7615, 0.625, 0.7475, 0.625, 0.6346, 0.625, 0.6346, 0.6335, 0.6321, 0.625, 0.7475, 0.625, 0.7585, 0.625, 0.7475, 0.625, 0.6346, 0.625, 0.6346, 0.636, 0.6321, 0.625, 0.7475, 0.625, 0.7475, 0.625, 0.761, 0.625, 0.7475, 0.625, 0.7599, 0.625, 0.7475, 0.625, 0.6346, 0.6349, 0.6321, 0.625, 0.6346, 0.6114, 0.3716, 0.6114, 0.3731, 0.625, 0.367, 0.3886, 0.8784, 0.3886, 0.8769, 0.375, 0.883, 0.375, 0.367, 0.3886, 0.3731, 0.3886, 0.3716, 0.625, 0.883, 0.6114, 0.8769, 0.6114, 0.8784, 0.3852, 0.7475, 0.3648, 0.7475, 0.3767, 0.7551, 0.625, 0.7475, 0.6114, 0.7475, 0.6114, 0.7602, 0.625, 0.7614, 0.3767, 0.4949, 0.3648, 0.5025, 0.3852, 0.5025, 0.6301, 0.4994, 0.6114, 0.4924, 0.6114, 0.5025, 0.3648, 0.6295, 0.3648, 0.6346, 0.3886, 0.6346, 0.3886, 0.6295, 0.625, 0.6346, 0.6364, 0.6321, 0.6352, 0.6295, 0.6114, 0.6295, 0.6114, 0.6346, 0.3497, 0.5, 0.3395, 0.5, 0.3354, 0.5025, 0.3497, 0.5025, 0.6114, 0.4747, 0.625, 0.4747, 0.625, 0.4614, 0.6114, 0.4599, 0.3497, 0.75, 0.3497, 0.7475, 0.3354, 0.7475, 0.3395, 0.75, 0.6114, 0.7753, 0.6114, 0.7901, 0.625, 0.7886, 0.625, 0.7855, 0.6605, 0.6321, 0.6667, 0.6321, 0.6503, 0.6295, 0.3497, 0.6346, 0.3497, 0.6295, 0.3333, 0.6321, 0.625, 0.6346, 0.6365, 0.6321, 0.625, 0.6346, 0.625, 0.7475, 0.625, 0.7475, 0.625, 0.7615, 0.625, 0.6346, 0.6335, 0.6321, 0.625, 0.6346, 0.625, 0.7475, 0.625, 0.7475, 0.625, 0.7585, 0.636, 0.6321, 0.625, 0.6346, 0.625, 0.6346, 0.625, 0.7475, 0.625, 0.761, 0.625, 0.7475, 0.625, 0.7475, 0.625, 0.7475, 0.625, 0.7599, 0.625, 0.6346, 0.625, 0.6346, 0.6349, 0.6321, 0.625, 0.4696, 0.6301, 0.4962, 0.6114, 0.4898, 0.6114, 0.4721, 0.6114, 0.5019, 0.3886, 0.5019, 0.3886, 0.4898, 0.6114, 0.4898, 0.3648, 0.6321, 0.3699, 0.4962, 0.3886, 0.5019, 0.3886, 0.6295, 0.625, 0.6346, 0.625, 0.7475, 0.6114, 0.7475, 0.6114, 0.6346, 0.6114, 0.7602, 0.3886, 0.7602, 0.3886, 0.7481, 0.6114, 0.7475, 0.375, 0.7855, 0.3699, 0.7538, 0.3886, 0.7602, 0.3886, 0.7779, 0.3699, 0.7538, 0.3648, 0.6321, 0.3886, 0.6346, 0.3886, 0.7481, 0.6301, 0.4962, 0.6352, 0.6295, 0.6114, 0.6295, 0.6114, 0.5019, 0.6605, 0.6321, 0.6364, 0.6321, 0.6352, 0.6295, 0.6503, 0.6295, 0.6114, 0.6346, 0.3886, 0.6346, 0.3886, 0.6295, 0.6114, 0.6295, 0.3699, 0.4962, 0.375, 0.4645, 0.3886, 0.4721, 0.3886, 0.4898, 0.625, 0.367, 0.625, 0.4583, 0.6114, 0.4583, 0.6114, 0.3716, 0.375, 0.883, 0.375, 0.7855, 0.3886, 0.7917, 0.3886, 0.8784, 0.625, 0.7614, 0.625, 0.7855, 0.6114, 0.7779, 0.6114, 0.7602, 0.6667, 0.5025, 0.6667, 0.6321, 0.6503, 0.6295, 0.6503, 0.5025, 0.6667, 0.6321, 0.6667, 0.7475, 0.6605, 0.75, 0.6605, 0.6321, 0.6114, 0.7917, 0.3886, 0.7917, 0.3886, 0.7779, 0.6114, 0.7779, 0.6114, 0.4721, 0.3886, 0.4721, 0.3886, 0.4583, 0.6114, 0.4583, 0.6268, 0.7571, 0.625, 0.7585, 0.625, 0.7475, 0.625, 0.7475, 0.6335, 0.6321, 0.6339, 0.6321, 0.625, 0.6346, 0.625, 0.6346, 0.625, 0.6346, 0.625, 0.7475, 0.625, 0.7475, 0.625, 0.6346, 0.636, 0.6321, 0.6349, 0.6321, 0.625, 0.6346, 0.625, 0.6346, 0.625, 0.6346, 0.625, 0.7475, 0.625, 0.7475, 0.625, 0.6346, 0.625, 0.6346, 0.625, 0.6346, 0.6364, 0.6321, 0.6365, 0.6321, 0.625, 0.7475, 0.625, 0.7475, 0.625, 0.7615, 0.625, 0.7614, 0.625, 0.6346, 0.625, 0.6346, 0.6349, 0.6321, 0.6335, 0.6321, 0.625, 0.6346, 0.625, 0.7475, 0.625, 0.7475, 0.625, 0.6346, 0.625, 0.6346, 0.625, 0.7475, 0.625, 0.7475, 0.625, 0.6346, 0.625, 0.6346, 0.625, 0.6346, 0.6365, 0.6321, 0.636, 0.6321, 0.625, 0.7475, 0.625, 0.7475, 0.625, 0.7599, 0.625, 0.761, 0.625, 0.7475, 0.625, 0.7475, 0.625, 0.761, 0.625, 0.7615, 0.625, 0.7475, 0.625, 0.7475, 0.625, 0.7585, 0.625, 0.7599, 0.375, 0.4645, 0.375, 0.367, 0.3886, 0.3716, 0.3886, 0.4583, 0.625, 0.7917, 0.625, 0.883, 0.6114, 0.8784, 0.6114, 0.7917, 0.6114, 0.8769, 0.3886, 0.8769, 0.3886, 0.8784, 0.6114, 0.8784, 0.6114, 0.3716, 0.3886, 0.3716, 0.3886, 0.3731, 0.6114, 0.3731, 0.6114, 0.4747, 0.6114, 0.4924, 0.6301, 0.4994, 0.625, 0.4747, 0.6114, 0.4924, 0.3767, 0.4949, 0.3852, 0.5025, 0.6114, 0.5025, 0.3886, 0.6295, 0.3852, 0.5025, 0.3648, 0.5025, 0.3648, 0.6295, 0.6114, 0.6346, 0.6114, 0.7475, 0.625, 0.7475, 0.625, 0.6346, 0.6114, 0.7475, 0.3852, 0.7475, 0.3767, 0.7551, 0.6114, 0.7602, 0.3497, 0.75, 0.3767, 0.7551, 0.3648, 0.7475, 0.3497, 0.7475, 0.3852, 0.7475, 0.3886, 0.6346, 0.3648, 0.6346, 0.3648, 0.7475, 0.6114, 0.5025, 0.6114, 0.6295, 0.6352, 0.6295, 0.6301, 0.4994, 0.6503, 0.6295, 0.6352, 0.6295, 0.6364, 0.6321, 0.6605, 0.6321, 0.6114, 0.6295, 0.3886, 0.6295, 0.3886, 0.6346, 0.6114, 0.6346, 0.3767, 0.4949, 0.3497, 0.5, 0.3497, 0.5025, 0.3648, 0.5025, 0.6114, 0.7602, 0.6114, 0.7753, 0.625, 0.7855, 0.625, 0.7614, 0.3648, 0.6295, 0.3497, 0.6295, 0.3497, 0.6346, 0.3648, 0.6346, 0.3354, 0.5025, 0.3333, 0.6321, 0.3497, 0.6295, 0.3497, 0.5025, 0.6503, 0.5025, 0.6503, 0.6295, 0.6667, 0.6321, 0.6667, 0.5025, 0.6605, 0.6321, 0.6605, 0.75, 0.6667, 0.7475, 0.6667, 0.6321, 0.3333, 0.6321, 0.3354, 0.7475, 0.3497, 0.7475, 0.3497, 0.6346, 0.6114, 0.7753, 0.3886, 0.7753, 0.3886, 0.7917, 0.6114, 0.7901, 0.6114, 0.4599, 0.3886, 0.4583, 0.3886, 0.4747, 0.6114, 0.4747, 0.625, 0.7475, 0.625, 0.7475, 0.625, 0.7585, 0.6268, 0.7571, 0.625, 0.6346, 0.625, 0.7475, 0.625, 0.7475, 0.625, 0.6346, 0.625, 0.6346, 0.625, 0.6346, 0.6349, 0.6321, 0.636, 0.6321, 0.625, 0.6346, 0.625, 0.7475, 0.625, 0.7475, 0.625, 0.6346, 0.6365, 0.6321, 0.6364, 0.6321, 0.625, 0.6346, 0.625, 0.6346, 0.625, 0.7614, 0.625, 0.7615, 0.625, 0.7475, 0.625, 0.7475, 0.6335, 0.6321, 0.6349, 0.6321, 0.625, 0.6346, 0.625, 0.6346, 0.625, 0.6346, 0.625, 0.7475, 0.625, 0.7475, 0.625, 0.6346, 0.625, 0.6346, 0.625, 0.7475, 0.625, 0.7475, 0.625, 0.6346, 0.636, 0.6321, 0.6365, 0.6321, 0.625, 0.6346, 0.625, 0.6346, 0.625, 0.761, 0.625, 0.7599, 0.625, 0.7475, 0.625, 0.7475, 0.625, 0.7615, 0.625, 0.761, 0.625, 0.7475, 0.625, 0.7475, 0.625, 0.7599, 0.625, 0.7585, 0.625, 0.7475, 0.625, 0.7475, 0.3886, 0.8769, 0.3886, 0.7917, 0.375, 0.7917, 0.375, 0.883, 0.6114, 0.3731, 0.6114, 0.4599, 0.625, 0.4614, 0.625, 0.367, 0.3886, 0.4583, 0.3886, 0.3731, 0.375, 0.367, 0.375, 0.4583, 0.625, 0.6346, 0.625, 0.6346, 0.6339, 0.6321, 0.6335, 0.6321, 0.6114, 0.7901, 0.6114, 0.8769, 0.625, 0.883, 0.625, 0.7886, 0.3886, 0.7602, 0.6114, 0.7602, 0.6114, 0.7779, 0.3886, 0.7779, 0.3395, 0.6321, 0.3648, 0.6321, 0.3699, 0.7538, 0.3395, 0.7475, 0.3886, 0.6346, 0.6114, 0.6346, 0.6114, 0.7475, 0.3886, 0.7481, 0.625, 0.7475, 0.625, 0.6346, 0.625, 0.6346, 0.625, 0.7475, 0.625, 0.7855, 0.625, 0.7614, 0.625, 0.7615, 0.625, 0.7855, 0.3886, 0.5019, 0.6114, 0.5019, 0.6114, 0.6295, 0.3886, 0.6295, 0.3395, 0.5025, 0.3699, 0.4962, 0.3648, 0.6321, 0.3395, 0.6321, 0.3886, 0.4721, 0.6114, 0.4721, 0.6114, 0.4898, 0.3886, 0.4898, 0.6301, 0.4962, 0.6503, 0.5025, 0.6503, 0.6295, 0.6352, 0.6295, 0.6364, 0.6321, 0.6605, 0.6321, 0.6605, 0.6321, 0.6365, 0.6321, 0.242, 0.5025, 0.3395, 0.5025, 0.3395, 0.6321, 0.242, 0.6321, 0.3886, 0.3716, 0.6114, 0.3716, 0.6114, 0.4583, 0.3886, 0.4583, 0.6667, 0.5025, 0.758, 0.5025, 0.758, 0.6321, 0.6667, 0.6321, 0.242, 0.6321, 0.3395, 0.6321, 0.3395, 0.7475, 0.242, 0.7475, 0.3886, 0.7917, 0.6114, 0.7917, 0.6114, 0.8784, 0.3886, 0.8784, 0.6605, 0.6321, 0.6605, 0.75, 0.6605, 0.75, 0.6605, 0.6321, 0.6667, 0.6321, 0.758, 0.6321, 0.758, 0.7475, 0.6667, 0.7475, 0.625, 0.7475, 0.625, 0.7475, 0.625, 0.6346, 0.625, 0.6346, 0.625, 0.6346, 0.6339, 0.6321, 0.6605, 0.6321, 0.6605, 0.75, 0.6268, 0.7571, 0.625, 0.7475, 0.625, 0.7855, 0.625, 0.7585, 0.6268, 0.7571, 0.625, 0.7855, 0.625, 0.7475, 0.625, 0.6346, 0.625, 0.6346, 0.625, 0.7475, 0.625, 0.7855, 0.625, 0.7855, 0.6268, 0.7571, 0.625, 0.7585, 0.6335, 0.6321, 0.6605, 0.6321, 0.6605, 0.6321, 0.6339, 0.6321, 0.6335, 0.6321, 0.6339, 0.6321, 0.6605, 0.6321, 0.6605, 0.6321, 0.625, 0.7475, 0.625, 0.6346, 0.625, 0.6346, 0.625, 0.7475, 0.6365, 0.6321, 0.6605, 0.6321, 0.6605, 0.6321, 0.636, 0.6321, 0.625, 0.7855, 0.625, 0.7615, 0.625, 0.761, 0.625, 0.7855, 0.625, 0.7475, 0.625, 0.6346, 0.625, 0.6346, 0.625, 0.7475, 0.6349, 0.6321, 0.6605, 0.6321, 0.6605, 0.6321, 0.6335, 0.6321, 0.625, 0.7855, 0.625, 0.7599, 0.625, 0.7585, 0.625, 0.7855, 0.636, 0.6321, 0.6605, 0.6321, 0.6605, 0.6321, 0.6349, 0.6321, 0.625, 0.7475, 0.625, 0.6346, 0.625, 0.6346, 0.625, 0.7475, 0.625, 0.7855, 0.625, 0.761, 0.625, 0.7599, 0.625, 0.7855, 0.3886, 0.3731, 0.3886, 0.4583, 0.6114, 0.4599, 0.6114, 0.3731, 0.6667, 0.5025, 0.6667, 0.6321, 0.758, 0.6321, 0.758, 0.5025, 0.3886, 0.7917, 0.3886, 0.8769, 0.6114, 0.8769, 0.6114, 0.7901, 0.242, 0.6321, 0.242, 0.7475, 0.3354, 0.7475, 0.3333, 0.6321, 0.242, 0.5025, 0.242, 0.6321, 0.3333, 0.6321, 0.3354, 0.5025, 0.6667, 0.6321, 0.6667, 0.7475, 0.758, 0.7475, 0.758, 0.6321, 0.3767, 0.7551, 0.3886, 0.7753, 0.6114, 0.7753, 0.6114, 0.7602, 0.3497, 0.6346, 0.3497, 0.7475, 0.3648, 0.7475, 0.3648, 0.6346, 0.3886, 0.6346, 0.3852, 0.7475, 0.6114, 0.7475, 0.6114, 0.6346, 0.625, 0.7475, 0.625, 0.7475, 0.625, 0.6346, 0.625, 0.6346, 0.625, 0.7855, 0.625, 0.7855, 0.625, 0.7615, 0.625, 0.7614, 0.3852, 0.5025, 0.3886, 0.6295, 0.6114, 0.6295, 0.6114, 0.5025, 0.3497, 0.5025, 0.3497, 0.6295, 0.3648, 0.6295, 0.3648, 0.5025, 0.3886, 0.4747, 0.3767, 0.4949, 0.6114, 0.4924, 0.6114, 0.4747, 0.6301, 0.4994, 0.6352, 0.6295, 0.6503, 0.6295, 0.6503, 0.5025, 0.6364, 0.6321, 0.6365, 0.6321, 0.6605, 0.6321, 0.6605, 0.6321, 0.6605, 0.6321, 0.6605, 0.6321, 0.6605, 0.75, 0.6605, 0.75, 0.625, 0.7475, 0.625, 0.7475, 0.625, 0.6346, 0.625, 0.6346, 0.6365, 0.6321, 0.636, 0.6321, 0.6605, 0.6321, 0.6605, 0.6321, 0.625, 0.7855, 0.625, 0.7855, 0.625, 0.761, 0.625, 0.7615, 0.625, 0.7475, 0.625, 0.7475, 0.625, 0.6346, 0.625, 0.6346, 0.6349, 0.6321, 0.6335, 0.6321, 0.6605, 0.6321, 0.6605, 0.6321, 0.625, 0.7855, 0.625, 0.7855, 0.625, 0.7585, 0.625, 0.7599, 0.636, 0.6321, 0.6349, 0.6321, 0.6605, 0.6321, 0.6605, 0.6321, 0.625, 0.7475, 0.625, 0.7475, 0.625, 0.6346, 0.625, 0.6346, 0.625, 0.7855, 0.625, 0.7855, 0.625, 0.7599, 0.625, 0.761])
me_cube_005.materials.append(mat_blackplastic)
me_cube_005.update()

# ---- objects
ob_empty = bpy.data.objects.new('Empty', None)
ob_cylinder = bpy.data.objects.new('Cylinder', me_cylinder_001)
ob_cube = bpy.data.objects.new('Cube', me_cube_001)
ob_cube_001 = bpy.data.objects.new('Cube.001', me_cube_002)
ob_cube_002 = bpy.data.objects.new('Cube.002', me_cube_003)
ob_cube_003 = bpy.data.objects.new('Cube.003', me_cube_004)
ob_cube_004 = bpy.data.objects.new('Cube.004', me_cube_005)

# ---- transforms, parenting, visibility, modifiers, constraints
ob_empty.location = (-4.052, 0.0, 0.0)
ob_empty.rotation_euler = (1.571, -0.0, 1.571)
ob_empty.empty_display_type = 'IMAGE'
ob_empty.empty_display_size = 5.0
ob_cylinder.location = (5.469e-17, 2.175, 0.2265)
ob_cylinder.rotation_euler = (-1.571, -2.22e-16, 2.22e-16)
ob_cylinder.scale = (0.07409, 0.07409, 0.07409)
ob_cube.location = (5.651e-18, -0.3818, 0.02545)
ob_cube.scale = (-0.09889, -0.1095, -0.1095)
ob_cube_001.location = (-4.114e-17, -0.6774, -0.1853)
ob_cube_001.scale = (0.08896, 0.1165, 0.09706)
ob_cube_002.location = (-2.514e-17, 0.01513, -0.1132)
ob_cube_002.rotation_euler = (-0.0002034, -4.516e-20, 8.272e-25)
ob_cube_002.scale = (0.05174, 0.1816, 0.05659)
ob_cube_003.location = (3.541e-17, -2.077, 0.1595)
ob_cube_003.scale = (0.103, 0.1001, 0.1168)
ob_cube_004.location = (1.068e-16, -0.3186, 0.4963)
ob_cube_004.scale = (0.1059, 0.1005, 0.1005)

# ---- collection membership
col_collection.objects.link(ob_empty)
col_collection.objects.link(ob_cylinder)
col_collection.objects.link(ob_cube)
col_collection.objects.link(ob_cube_001)
col_collection.objects.link(ob_cube_002)
col_collection.objects.link(ob_cube_003)
col_collection.objects.link(ob_cube_004)

# ---- scene / render settings (as saved in the file)
scene.frame_start = 1; scene.frame_end = 250; scene.frame_set(0)
scene.render.engine = 'BLENDER_EEVEE_NEXT'
scene.render.bake_bias = 0.0
scene.render.bake_samples = 0
scene.cycles.sampling_pattern = 'TABULATED_SOBOL'
scene.eevee.use_volume_custom_range = False
bpy.context.view_layer.update()

# ---- added for rendering (the .blend has no active camera and no usable light): camera, sun
cam_auto = bpy.data.cameras.new('AutoCamera')
cam_auto.lens = 50.0
cam_auto.sensor_width = 36.0
cam_auto.clip_end = 1000.0
ob_auto_camera = bpy.data.objects.new('AutoCamera', cam_auto)
scene.collection.objects.link(ob_auto_camera)
ob_auto_camera.location = (4.39193, -5.25981, 3.37478)
ob_auto_camera.rotation_euler = (1.09748, -7.21219e-08, 0.694738)
scene.camera = ob_auto_camera
light_auto_sun = bpy.data.lights.new('AutoSun', 'SUN')
light_auto_sun.energy = 3.0
light_auto_sun.angle = 0.0523599
ob_auto_sun = bpy.data.objects.new('AutoSun', light_auto_sun)
scene.collection.objects.link(ob_auto_sun)
ob_auto_sun.rotation_euler = (0.872665, 0.174533, 0.523599)
bpy.context.view_layer.update()

